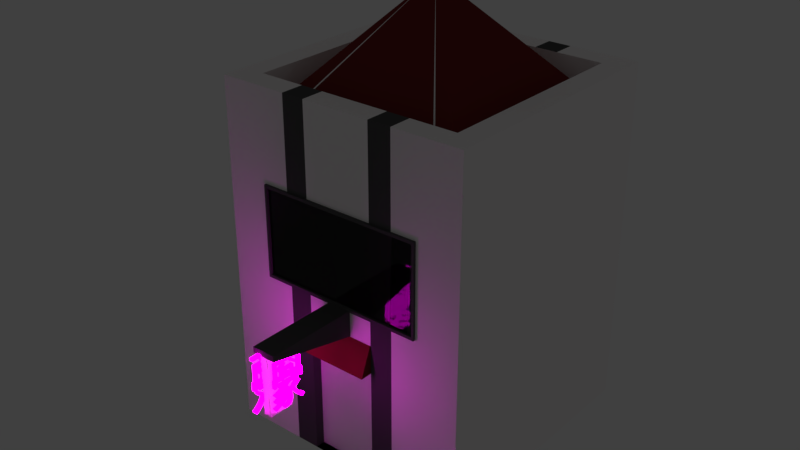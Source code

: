 # Source: house2.blend  (saved by Blender 2.79.0; exported with 4.5.12 LTS)
import bpy
from mathutils import Matrix  # noqa: F401  (used for matrix-valued properties, if any)

bpy.ops.wm.read_factory_settings(use_empty=True)
scene = bpy.context.scene
scene.name = 'Scene'

# ---- collections
col_collection_1 = bpy.data.collections.new('Collection 1'); scene.collection.children.link(col_collection_1)

# ---- materials (node trees are filled in below, after node groups)
mat_material_009 = bpy.data.materials.new('Material.009')
mat_material_009.alpha_threshold = 0.0
mat_material_009.roughness = 0.5
mat_material_005 = bpy.data.materials.new('Material.005')
mat_material_005.alpha_threshold = 0.0
mat_material_005.roughness = 0.5
mat_material_003 = bpy.data.materials.new('Material.003')
mat_material_003.alpha_threshold = 0.0
mat_material_003.roughness = 0.5
mat_material_007 = bpy.data.materials.new('Material.007')
mat_material_007.alpha_threshold = 0.0
mat_material_007.roughness = 0.5
mat_material_010 = bpy.data.materials.new('Material.010')
mat_material_010.alpha_threshold = 0.0
mat_material_010.roughness = 0.5

# ---- material node trees
mat_material_009.use_nodes = True; mat_material_009.node_tree.nodes.clear()
_N = mat_material_009.node_tree.nodes; _L = mat_material_009.node_tree.links
n0 = _N.new('ShaderNodeOutputMaterial'); n0.name = 'Material Output'; n0.location = (300, 300)
n1 = _N.new('ShaderNodeBsdfDiffuse'); n1.name = 'Diffuse BSDF'; n1.location = (10, 300)
n1.inputs[0].default_value = (1.0, 0.9699, 0.9699, 1.0)
_L.new(n1.outputs[0], n0.inputs[0])
n0.is_active_output = True
mat_material_005.use_nodes = True; mat_material_005.node_tree.nodes.clear()
_N = mat_material_005.node_tree.nodes; _L = mat_material_005.node_tree.links
n0 = _N.new('ShaderNodeOutputMaterial'); n0.name = 'Material Output'; n0.location = (300, 300)
n1 = _N.new('ShaderNodeBsdfGlass'); n1.name = 'Glass BSDF'; n1.location = (10, 300)
n1.distribution = 'BECKMANN'
n1.inputs[0].default_value = (0.3931, 0.3931, 0.3931, 1.0)
n1.inputs[2].default_value = 1.45
_L.new(n1.outputs[0], n0.inputs[0])
n0.is_active_output = True
mat_material_003.use_nodes = True; mat_material_003.node_tree.nodes.clear()
_N = mat_material_003.node_tree.nodes; _L = mat_material_003.node_tree.links
n0 = _N.new('ShaderNodeOutputMaterial'); n0.name = 'Material Output'; n0.location = (300, 300)
n1 = _N.new('ShaderNodeBsdfDiffuse'); n1.name = 'Diffuse BSDF'; n1.location = (10, 300)
n1.inputs[0].default_value = (0.08353, 0.08353, 0.08353, 1.0)
_L.new(n1.outputs[0], n0.inputs[0])
n0.is_active_output = True
mat_material_007.use_nodes = True; mat_material_007.node_tree.nodes.clear()
_N = mat_material_007.node_tree.nodes; _L = mat_material_007.node_tree.links
n0 = _N.new('ShaderNodeOutputMaterial'); n0.name = 'Material Output'; n0.location = (300, 300)
n1 = _N.new('ShaderNodeBsdfDiffuse'); n1.name = 'Diffuse BSDF'; n1.location = (10, 300)
n1.inputs[0].default_value = (0.1845, 0.02554, 0.02398, 1.0)
_L.new(n1.outputs[0], n0.inputs[0])
n0.is_active_output = True
mat_material_010.use_nodes = True; mat_material_010.node_tree.nodes.clear()
_N = mat_material_010.node_tree.nodes; _L = mat_material_010.node_tree.links
n0 = _N.new('ShaderNodeOutputMaterial'); n0.name = 'Material Output'; n0.location = (300, 300)
n1 = _N.new('ShaderNodeEmission'); n1.name = 'Emission'; n1.location = (10, 300)
n1.inputs[0].default_value = (1.0, 0.0, 0.9203, 1.0)
n1.inputs[1].default_value = 10.0
_L.new(n1.outputs[0], n0.inputs[0])
n0.is_active_output = True

# ---- world
world_world = bpy.data.worlds.new('World'); scene.world = world_world
world_world.color = (0.05088, 0.05088, 0.05088)
world_world.use_sun_shadow = False
world_world.sun_shadow_jitter_overblur = 0.0
world_world.cycles.sampling_method = 'MANUAL'

# ---- meshes
me_cube_012 = bpy.data.meshes.new('Cube.012')
me_cube_012.from_pydata([(-1.0, -1.0, -1.0), (-1.0, -1.0, 1.0), (-1.0, 1.0, -1.0), (-1.0, 1.0, 1.0), (1.0, -1.0, -1.0), (1.0, -1.0, 1.0), (1.0, 1.0, -1.0), (1.0, 1.0, 1.0), (-1.0, 0.8182, -1.0), (-1.0, 0.6364, -1.0), (-1.0, 0.4545, -1.0), (-1.0, 0.2727, -1.0), (-1.0, 0.09091, -1.0), (-1.0, -0.09091, -1.0), (-1.0, -0.2727, -1.0), (-1.0, -0.4545, -1.0), (-1.0, -0.6364, -1.0), (-1.0, -0.8182, -1.0), (-1.0, -1.0, -0.8182), (-1.0, -1.0, -0.6364), (-1.0, -1.0, -0.4545), (-1.0, -1.0, -0.2727), (-1.0, -1.0, -0.09091), (-1.0, -1.0, 0.09091), (-1.0, -1.0, 0.2727), (-1.0, -1.0, 0.4545), (-1.0, -1.0, 0.6364), (-1.0, -1.0, 0.8182), (-1.0, -0.8182, 1.0), (-1.0, -0.6364, 1.0), (-1.0, -0.4545, 1.0), (-1.0, -0.2727, 1.0), (-1.0, -0.09091, 1.0), (-1.0, 0.09091, 1.0), (-1.0, 0.2727, 1.0), (-1.0, 0.4545, 1.0), (-1.0, 0.6364, 1.0), (-1.0, 0.8182, 1.0), (-1.0, 1.0, 0.8182), (-1.0, 1.0, 0.6364), (-1.0, 1.0, 0.4545), (-1.0, 1.0, 0.2727), (-1.0, 1.0, 0.09091), (-1.0, 1.0, -0.09091), (-1.0, 1.0, -0.2727), (-1.0, 1.0, -0.4545), (-1.0, 1.0, -0.6364), (-1.0, 1.0, -0.8182), (0.8182, 1.0, -1.0), (0.6364, 1.0, -1.0), (0.4545, 1.0, -1.0), (0.2727, 1.0, -1.0), (0.09091, 1.0, -1.0), (-0.09091, 1.0, -1.0), (-0.2727, 1.0, -1.0), (-0.4545, 1.0, -1.0), (-0.6364, 1.0, -1.0), (-0.8182, 1.0, -1.0), (-0.8182, 1.0, 1.0), (-0.6364, 1.0, 1.0), (-0.4545, 1.0, 1.0), (-0.2727, 1.0, 1.0), (-0.09091, 1.0, 1.0), (0.09091, 1.0, 1.0), (0.2727, 1.0, 1.0), (0.4545, 1.0, 1.0), (0.6364, 1.0, 1.0), (0.8182, 1.0, 1.0), (1.0, 1.0, 0.8182), (1.0, 1.0, 0.6364), (1.0, 1.0, 0.4545), (1.0, 1.0, 0.2727), (1.0, 1.0, 0.09091), (1.0, 1.0, -0.09091), (1.0, 1.0, -0.2727), (1.0, 1.0, -0.4545), (1.0, 1.0, -0.6364), (1.0, 1.0, -0.8182), (1.0, -0.8182, -1.0), (1.0, -0.6364, -1.0), (1.0, -0.4545, -1.0), (1.0, -0.2727, -1.0), (1.0, -0.09091, -1.0), (1.0, 0.09091, -1.0), (1.0, 0.2727, -1.0), (1.0, 0.4545, -1.0), (1.0, 0.6364, -1.0), (1.0, 0.8182, -1.0), (1.0, 0.8182, 1.0), (1.0, 0.6364, 1.0), (1.0, 0.4545, 1.0), (1.0, 0.2727, 1.0), (1.0, 0.09091, 1.0), (1.0, -0.09091, 1.0), (1.0, -0.2727, 1.0), (1.0, -0.4545, 1.0), (1.0, -0.6364, 1.0), (1.0, -0.8182, 1.0), (1.0, -1.0, 0.8182), (1.0, -1.0, 0.6364), (1.0, -1.0, 0.4545), (1.0, -1.0, 0.2727), (1.0, -1.0, 0.09091), (1.0, -1.0, -0.09091), (1.0, -1.0, -0.2727), (1.0, -1.0, -0.4545), (1.0, -1.0, -0.6364), (1.0, -1.0, -0.8182), (-0.8182, -1.0, -1.0), (-0.6364, -1.0, -1.0), (-0.4545, -1.0, -1.0), (-0.2727, -0.9239, -1.0), (-0.09091, -0.9239, -1.0), (0.09091, -0.9239, -1.0), (0.2727, -0.9239, -1.0), (0.4545, -1.0, -1.0), (0.6364, -1.0, -1.0), (0.8182, -1.0, -1.0), (0.8182, -1.0, 1.0), (0.6364, -1.0, 1.0), (0.4545, -1.0, 1.0), (0.2727, -1.0, 1.0), (0.09091, -1.0, 1.0), (-0.09091, -1.0, 1.0), (-0.2727, -1.0, 1.0), (-0.4545, -1.0, 1.0), (-0.6364, -1.0, 1.0), (-0.8182, -1.0, 1.0), (0.8182, 0.8182, 1.0), (0.8182, 0.6364, 1.0), (0.8182, 0.4545, 1.0), (0.8182, 0.2727, 1.0), (0.8182, 0.09091, 1.0), (0.8182, -0.09091, 1.0), (0.8182, -0.2727, 1.0), (0.8182, -0.4545, 1.0), (0.8182, -0.6364, 1.0), (0.8182, -0.8182, 1.0), (0.6364, 0.8182, 1.0), (0.6364, -0.8182, 1.0), (0.4545, 0.8182, 1.0), (0.4545, -0.8182, 1.0), (0.2727, 0.8182, 1.0), (0.2727, -0.8182, 1.0), (0.09091, 0.8182, 1.0), (0.09091, -0.8182, 1.0), (-0.09091, 0.8182, 1.0), (-0.09091, -0.8182, 1.0), (-0.2727, 0.8182, 1.0), (-0.2727, -0.8182, 1.0), (-0.4545, 0.8182, 1.0), (-0.4545, -0.8182, 1.0), (-0.6364, 0.8182, 1.0), (-0.6364, -0.8182, 1.0), (-0.8182, 0.8182, 1.0), (-0.8182, 0.6364, 1.0), (-0.8182, 0.4545, 1.0), (-0.8182, 0.2727, 1.0), (-0.8182, 0.09091, 1.0), (-0.8182, -0.09091, 1.0), (-0.8182, -0.2727, 1.0), (-0.8182, -0.4545, 1.0), (-0.8182, -0.6364, 1.0), (-0.8182, -0.8182, 1.0), (-0.8182, 0.8182, -1.0), (-0.8182, 0.6364, -1.0), (-0.8182, 0.4545, -1.0), (-0.8182, 0.2727, -1.0), (-0.8182, 0.09091, -1.0), (-0.8182, -0.09091, -1.0), (-0.8182, -0.2727, -1.0), (-0.8182, -0.4545, -1.0), (-0.8182, -0.6364, -1.0), (-0.8182, -0.8182, -1.0), (-0.6364, 0.8182, -1.0), (-0.6364, 0.6364, -1.0), (-0.6364, 0.4545, -1.0), (-0.6364, 0.2727, -1.0), (-0.6364, 0.09091, -1.0), (-0.6364, -0.09091, -1.0), (-0.6364, -0.2727, -1.0), (-0.6364, -0.4545, -1.0), (-0.6364, -0.6364, -1.0), (-0.6364, -0.8182, -1.0), (-0.4545, 0.8182, -1.0), (-0.4545, 0.6364, -1.0), (-0.4545, 0.4545, -1.0), (-0.4545, 0.2727, -1.0), (-0.4545, 0.09091, -1.0), (-0.4545, -0.09091, -1.0), (-0.4545, -0.2727, -1.0), (-0.4545, -0.4545, -1.0), (-0.4545, -0.6364, -1.0), (-0.4545, -0.8182, -1.0), (-0.2727, 0.8182, -1.0), (-0.2727, 0.6364, -1.0), (-0.2727, 0.4545, -1.0), (-0.2727, 0.2727, -1.0), (-0.2727, 0.09091, -1.0), (-0.2727, -0.09091, -1.0), (-0.2727, -0.2727, -1.0), (-0.2727, -0.4545, -1.0), (-0.2727, -0.6364, -1.0), (-0.2727, -0.8182, -1.0), (-0.09091, 0.8182, -1.0), (-0.09091, 0.6364, -1.0), (-0.09091, 0.4545, -1.0), (-0.09091, 0.2727, -1.0), (-0.09091, 0.09091, -1.0), (-0.09091, -0.09091, -1.0), (-0.09091, -0.2727, -1.0), (-0.09091, -0.4545, -1.0), (-0.09091, -0.6364, -1.0), (-0.09091, -0.8182, -1.0), (0.09091, 0.8182, -1.0), (0.09091, 0.6364, -1.0), (0.09091, 0.4545, -1.0), (0.09091, 0.2727, -1.0), (0.09091, 0.09091, -1.0), (0.09091, -0.09091, -1.0), (0.09091, -0.2727, -1.0), (0.09091, -0.4545, -1.0), (0.09091, -0.6364, -1.0), (0.09091, -0.8182, -1.0), (0.2727, 0.8182, -1.0), (0.2727, 0.6364, -1.0), (0.2727, 0.4545, -1.0), (0.2727, 0.2727, -1.0), (0.2727, 0.09091, -1.0), (0.2727, -0.09091, -1.0), (0.2727, -0.2727, -1.0), (0.2727, -0.4545, -1.0), (0.2727, -0.6364, -1.0), (0.2727, -0.8182, -1.0), (0.4545, 0.8182, -1.0), (0.4545, 0.6364, -1.0), (0.4545, 0.4545, -1.0), (0.4545, 0.2727, -1.0), (0.4545, 0.09091, -1.0), (0.4545, -0.09091, -1.0), (0.4545, -0.2727, -1.0), (0.4545, -0.4545, -1.0), (0.4545, -0.6364, -1.0), (0.4545, -0.8182, -1.0), (0.6364, 0.8182, -1.0), (0.6364, 0.6364, -1.0), (0.6364, 0.4545, -1.0), (0.6364, 0.2727, -1.0), (0.6364, 0.09091, -1.0), (0.6364, -0.09091, -1.0), (0.6364, -0.2727, -1.0), (0.6364, -0.4545, -1.0), (0.6364, -0.6364, -1.0), (0.6364, -0.8182, -1.0), (0.8182, 0.8182, -1.0), (0.8182, 0.6364, -1.0), (0.8182, 0.4545, -1.0), (0.8182, 0.2727, -1.0), (0.8182, 0.09091, -1.0), (0.8182, -0.09091, -1.0), (0.8182, -0.2727, -1.0), (0.8182, -0.4545, -1.0), (0.8182, -0.6364, -1.0), (0.8182, -0.8182, -1.0), (0.8182, -1.0, -0.8182), (0.6364, -1.0, -0.8182), (0.4545, -1.0, -0.8182), (0.194, -0.9239, -0.6839), (0.1696, -0.9239, -0.6839), (-0.09091, -0.9239, -0.8182), (-0.2727, -1.0, -0.8182), (-0.4545, -1.0, -0.8182), (-0.6364, -1.0, -0.8182), (-0.8182, -1.0, -0.8182), (0.8182, -1.0, -0.6364), (0.6364, -1.0, -0.6364), (0.4545, -1.0, -0.6364), (0.194, -0.9239, -0.6595), (0.1696, -0.9239, -0.6595), (-0.09091, -0.9239, -0.6364), (-0.2727, -1.0, -0.6364), (-0.4545, -1.0, -0.6364), (-0.6364, -1.0, -0.6364), (-0.8182, -1.0, -0.6364), (0.8182, -1.0, -0.4545), (0.6364, -1.0, -0.4545), (0.4545, -1.0, -0.4545), (0.2727, -0.9239, -0.4545), (0.09091, -0.9239, -0.4545), (-0.09091, -0.9239, -0.4545), (-0.2727, -1.0, -0.4545), (-0.4545, -1.0, -0.4545), (-0.6364, -1.0, -0.4545), (-0.8182, -1.0, -0.4545), (0.8182, -1.0, -0.2727), (0.6364, -1.0, -0.2727), (0.4545, -1.0, -0.2727), (0.2727, -0.9239, -0.2727), (0.09091, -0.9239, -0.2727), (-0.09091, -0.9239, -0.2727), (-0.2727, -0.9239, -0.2727), (-0.4545, -1.0, -0.2727), (-0.6364, -1.0, -0.2727), (-0.8182, -1.0, -0.2727), (0.8182, -1.0, -0.09091), (0.6364, -1.0, -0.09091), (0.4545, -1.0, -0.09091), (0.2727, -1.0, -0.09091), (0.09091, -1.0, -0.09091), (-0.09091, -1.0, -0.09091), (-0.2727, -1.0, -0.09091), (-0.4545, -1.0, -0.09091), (-0.6364, -1.0, -0.09091), (-0.8182, -1.0, -0.09091), (0.8182, -1.0, 0.09091), (0.6364, -1.0, 0.09091), (0.4545, -1.0, 0.09091), (0.2727, -1.0, 0.09091), (0.09091, -1.0, 0.09091), (-0.09091, -1.0, 0.09091), (-0.2727, -1.0, 0.09091), (-0.4545, -1.0, 0.09091), (-0.6364, -1.0, 0.09091), (-0.8182, -1.0, 0.09091), (0.8182, -1.0, 0.2727), (0.6364, -1.0, 0.2727), (0.4545, -1.0, 0.2727), (0.2727, -1.0, 0.2727), (0.09091, -1.0, 0.2727), (-0.09091, -1.0, 0.2727), (-0.2727, -1.0, 0.2727), (-0.4545, -1.0, 0.2727), (-0.6364, -1.0, 0.2727), (-0.8182, -1.0, 0.2727), (0.8182, -1.0, 0.4545), (0.6364, -1.0, 0.4545), (0.4545, -1.0, 0.4545), (0.2727, -1.0, 0.4545), (0.09091, -1.0, 0.4545), (-0.09091, -1.0, 0.4545), (-0.2727, -1.0, 0.4545), (-0.4545, -1.0, 0.4545), (-0.6364, -1.0, 0.4545), (-0.8182, -1.0, 0.4545), (0.8182, -1.0, 0.6364), (0.6364, -1.0, 0.6364), (0.4545, -1.0, 0.6364), (0.2727, -1.0, 0.6364), (0.09091, -1.0, 0.6364), (-0.09091, -1.0, 0.6364), (-0.2727, -1.0, 0.6364), (-0.4545, -1.0, 0.6364), (-0.6364, -1.0, 0.6364), (-0.8182, -1.0, 0.6364), (0.8182, -1.0, 0.8182), (0.6364, -1.0, 0.8182), (0.4545, -1.0, 0.8182), (0.2727, -1.0, 0.8182), (0.09091, -1.0, 0.8182), (-0.09091, -1.0, 0.8182), (-0.2727, -1.0, 0.8182), (-0.4545, -1.0, 0.8182), (-0.6364, -1.0, 0.8182), (-0.8182, -1.0, 0.8182), (1.0, 0.8182, -0.8182), (1.0, 0.6364, -0.8182), (1.0, 0.4545, -0.8182), (1.0, 0.2727, -0.8182), (1.0, 0.09091, -0.8182), (1.0, -0.09091, -0.8182), (1.0, -0.2727, -0.8182), (1.0, -0.4545, -0.8182), (1.0, -0.6364, -0.8182), (1.0, -0.8182, -0.8182), (1.0, 0.8182, -0.6364), (1.0, 0.6364, -0.6364), (1.0, 0.4545, -0.6364), (1.0, 0.2727, -0.6364), (1.0, 0.09091, -0.6364), (1.0, -0.09091, -0.6364), (1.0, -0.2727, -0.6364), (1.0, -0.4545, -0.6364), (1.0, -0.6364, -0.6364), (1.0, -0.8182, -0.6364), (1.0, 0.8182, -0.4545), (1.0, 0.6364, -0.4545), (1.0, 0.4545, -0.4545), (1.0, 0.2727, -0.4545), (1.0, 0.09091, -0.4545), (1.0, -0.09091, -0.4545), (1.0, -0.2727, -0.4545), (1.0, -0.4545, -0.4545), (1.0, -0.6364, -0.4545), (1.0, -0.8182, -0.4545), (1.0, 0.8182, -0.2727), (1.0, 0.6364, -0.2727), (1.0, 0.4545, -0.2727), (1.0, 0.2727, -0.2727), (1.0, 0.09091, -0.2727), (1.0, -0.09091, -0.2727), (1.0, -0.2727, -0.2727), (1.0, -0.4545, -0.2727), (1.0, -0.6364, -0.2727), (1.0, -0.8182, -0.2727), (1.0, 0.8182, -0.09091), (1.0, 0.6364, -0.09091), (1.0, 0.4545, -0.09091), (1.0, 0.2727, -0.09091), (1.0, 0.09091, -0.09091), (1.0, -0.09091, -0.09091), (1.0, -0.2727, -0.09091), (1.0, -0.4545, -0.09091), (1.0, -0.6364, -0.09091), (1.0, -0.8182, -0.09091), (1.0, 0.8182, 0.09091), (1.0, 0.6364, 0.09091), (1.0, 0.4545, 0.09091), (1.0, 0.2727, 0.09091), (1.0, 0.09091, 0.09091), (1.0, -0.09091, 0.09091), (1.0, -0.2727, 0.09091), (1.0, -0.4545, 0.09091), (1.0, -0.6364, 0.09091), (1.0, -0.8182, 0.09091), (1.0, 0.8182, 0.2727), (1.0, 0.6364, 0.2727), (1.0, 0.4545, 0.2727), (1.0, 0.2727, 0.2727), (1.0, 0.09091, 0.2727), (1.0, -0.09091, 0.2727), (1.0, -0.2727, 0.2727), (1.0, -0.4545, 0.2727), (1.0, -0.6364, 0.2727), (1.0, -0.8182, 0.2727), (1.0, 0.8182, 0.4545), (1.0, 0.6364, 0.4545), (1.0, 0.4545, 0.4545), (1.0, 0.2727, 0.4545), (1.0, 0.09091, 0.4545), (1.0, -0.09091, 0.4545), (1.0, -0.2727, 0.4545), (1.0, -0.4545, 0.4545), (1.0, -0.6364, 0.4545), (1.0, -0.8182, 0.4545), (1.0, 0.8182, 0.6364), (1.0, 0.6364, 0.6364), (1.0, 0.4545, 0.6364), (1.0, 0.2727, 0.6364), (1.0, 0.09091, 0.6364), (1.0, -0.09091, 0.6364), (1.0, -0.2727, 0.6364), (1.0, -0.4545, 0.6364), (1.0, -0.6364, 0.6364), (1.0, -0.8182, 0.6364), (1.0, 0.8182, 0.8182), (1.0, 0.6364, 0.8182), (1.0, 0.4545, 0.8182), (1.0, 0.2727, 0.8182), (1.0, 0.09091, 0.8182), (1.0, -0.09091, 0.8182), (1.0, -0.2727, 0.8182), (1.0, -0.4545, 0.8182), (1.0, -0.6364, 0.8182), (1.0, -0.8182, 0.8182), (-0.8182, 1.0, -0.8182), (-0.6364, 1.0, -0.8182), (-0.4545, 1.0, -0.8182), (-0.2727, 1.0, -0.8182), (-0.09091, 1.0, -0.8182), (0.09091, 1.0, -0.8182), (0.2727, 1.0, -0.8182), (0.4545, 1.0, -0.8182), (0.6364, 1.0, -0.8182), (0.8182, 1.0, -0.8182), (-0.8182, 1.0, -0.6364), (-0.6364, 1.0, -0.6364), (-0.4545, 1.0, -0.6364), (-0.2727, 1.0, -0.6364), (-0.09091, 1.0, -0.6364), (0.09091, 1.0, -0.6364), (0.2727, 1.0, -0.6364), (0.4545, 1.0, -0.6364), (0.6364, 1.0, -0.6364), (0.8182, 1.0, -0.6364), (-0.8182, 1.0, -0.4545), (-0.6364, 1.0, -0.4545), (-0.4545, 1.0, -0.4545), (-0.2727, 1.0, -0.4545), (-0.09091, 1.0, -0.4545), (0.09091, 1.0, -0.4545), (0.2727, 1.0, -0.4545), (0.4545, 1.0, -0.4545), (0.6364, 1.0, -0.4545), (0.8182, 1.0, -0.4545), (-0.8182, 1.0, -0.2727), (-0.6364, 1.0, -0.2727), (-0.4545, 1.0, -0.2727), (-0.2727, 1.0, -0.2727), (-0.09091, 1.0, -0.2727), (0.09091, 1.0, -0.2727), (0.2727, 1.0, -0.2727), (0.4545, 1.0, -0.2727), (0.6364, 1.0, -0.2727), (0.8182, 1.0, -0.2727), (-0.8182, 1.0, -0.09091), (-0.6364, 1.0, -0.09091), (-0.4545, 1.0, -0.09091), (-0.2727, 1.0, -0.09091), (-0.09091, 1.0, -0.09091), (0.09091, 1.0, -0.09091), (0.2727, 1.0, -0.09091), (0.4545, 1.0, -0.09091), (0.6364, 1.0, -0.09091), (0.8182, 1.0, -0.09091), (-0.8182, 1.0, 0.09091), (-0.6364, 1.0, 0.09091), (-0.4545, 1.0, 0.09091), (-0.2727, 1.0, 0.09091), (-0.09091, 1.0, 0.09091), (0.09091, 1.0, 0.09091), (0.2727, 1.0, 0.09091), (0.4545, 1.0, 0.09091), (0.6364, 1.0, 0.09091), (0.8182, 1.0, 0.09091), (-0.8182, 1.0, 0.2727), (-0.6364, 1.0, 0.2727), (-0.4545, 1.0, 0.2727), (-0.2727, 1.0, 0.2727), (-0.09091, 1.0, 0.2727), (0.09091, 1.0, 0.2727), (0.2727, 1.0, 0.2727), (0.4545, 1.0, 0.2727), (0.6364, 1.0, 0.2727), (0.8182, 1.0, 0.2727), (-0.8182, 1.0, 0.4545), (-0.6364, 1.0, 0.4545), (-0.4545, 1.0, 0.4545), (-0.2727, 1.0, 0.4545), (-0.09091, 1.0, 0.4545), (0.09091, 1.0, 0.4545), (0.2727, 1.0, 0.4545), (0.4545, 1.0, 0.4545), (0.6364, 1.0, 0.4545), (0.8182, 1.0, 0.4545), (-0.8182, 1.0, 0.6364), (-0.6364, 1.0, 0.6364), (-0.4545, 1.0, 0.6364), (-0.2727, 1.0, 0.6364), (-0.09091, 1.0, 0.6364), (0.09091, 1.0, 0.6364), (0.2727, 1.0, 0.6364), (0.4545, 1.0, 0.6364), (0.6364, 1.0, 0.6364), (0.8182, 1.0, 0.6364), (-0.8182, 1.0, 0.8182), (-0.6364, 1.0, 0.8182), (-0.4545, 1.0, 0.8182), (-0.2727, 1.0, 0.8182), (-0.09091, 1.0, 0.8182), (0.09091, 1.0, 0.8182), (0.2727, 1.0, 0.8182), (0.4545, 1.0, 0.8182), (0.6364, 1.0, 0.8182), (0.8182, 1.0, 0.8182), (-1.0, -0.8182, -0.8182), (-1.0, -0.6364, -0.8182), (-1.0, -0.4545, -0.8182), (-1.0, -0.2727, -0.8182), (-1.0, -0.09091, -0.8182), (-1.0, 0.09091, -0.8182), (-1.0, 0.2727, -0.8182), (-1.0, 0.4545, -0.8182), (-1.0, 0.6364, -0.8182), (-1.0, 0.8182, -0.8182), (-1.0, -0.8182, -0.6364), (-1.0, -0.6364, -0.6364), (-1.0, -0.4545, -0.6364), (-1.0, -0.2727, -0.6364), (-1.0, -0.09091, -0.6364), (-1.0, 0.09091, -0.6364), (-1.0, 0.2727, -0.6364), (-1.0, 0.4545, -0.6364), (-1.0, 0.6364, -0.6364), (-1.0, 0.8182, -0.6364), (-1.0, -0.8182, -0.4545), (-1.0, -0.6364, -0.4545), (-1.0, -0.4545, -0.4545), (-1.0, -0.2727, -0.4545), (-1.0, -0.09091, -0.4545), (-1.0, 0.09091, -0.4545), (-1.0, 0.2727, -0.4545), (-1.0, 0.4545, -0.4545), (-1.0, 0.6364, -0.4545), (-1.0, 0.8182, -0.4545), (-1.0, -0.8182, -0.2727), (-1.0, -0.6364, -0.2727), (-1.0, -0.4545, -0.2727), (-1.0, -0.2727, -0.2727), (-1.0, -0.09091, -0.2727), (-1.0, 0.09091, -0.2727), (-1.0, 0.2727, -0.2727), (-1.0, 0.4545, -0.2727), (-1.0, 0.6364, -0.2727), (-1.0, 0.8182, -0.2727), (-1.0, -0.8182, -0.09091), (-1.0, -0.6364, -0.09091), (-1.0, -0.4545, -0.09091), (-1.0, -0.2727, -0.09091), (-1.0, -0.09091, -0.09091), (-1.0, 0.09091, -0.09091), (-1.0, 0.2727, -0.09091), (-1.0, 0.4545, -0.09091), (-1.0, 0.6364, -0.09091), (-1.0, 0.8182, -0.09091), (-1.0, -0.8182, 0.09091), (-1.0, -0.6364, 0.09091), (-1.0, -0.4545, 0.09091), (-1.0, -0.2727, 0.09091), (-1.0, -0.09091, 0.09091), (-1.0, 0.09091, 0.09091), (-1.0, 0.2727, 0.09091), (-1.0, 0.4545, 0.09091), (-1.0, 0.6364, 0.09091), (-1.0, 0.8182, 0.09091), (-1.0, -0.8182, 0.2727), (-1.0, -0.6364, 0.2727), (-1.0, -0.4545, 0.2727), (-1.0, -0.2727, 0.2727), (-1.0, -0.09091, 0.2727), (-1.0, 0.09091, 0.2727), (-1.0, 0.2727, 0.2727), (-1.0, 0.4545, 0.2727), (-1.0, 0.6364, 0.2727), (-1.0, 0.8182, 0.2727), (-1.0, -0.8182, 0.4545), (-1.0, -0.6364, 0.4545), (-1.0, -0.4545, 0.4545), (-1.0, -0.2727, 0.4545), (-1.0, -0.09091, 0.4545), (-1.0, 0.09091, 0.4545), (-1.0, 0.2727, 0.4545), (-1.0, 0.4545, 0.4545), (-1.0, 0.6364, 0.4545), (-1.0, 0.8182, 0.4545), (-1.0, -0.8182, 0.6364), (-1.0, -0.6364, 0.6364), (-1.0, -0.4545, 0.6364), (-1.0, -0.2727, 0.6364), (-1.0, -0.09091, 0.6364), (-1.0, 0.09091, 0.6364), (-1.0, 0.2727, 0.6364), (-1.0, 0.4545, 0.6364), (-1.0, 0.6364, 0.6364), (-1.0, 0.8182, 0.6364), (-1.0, -0.8182, 0.8182), (-1.0, -0.6364, 0.8182), (-1.0, -0.4545, 0.8182), (-1.0, -0.2727, 0.8182), (-1.0, -0.09091, 0.8182), (-1.0, 0.09091, 0.8182), (-1.0, 0.2727, 0.8182), (-1.0, 0.4545, 0.8182), (-1.0, 0.6364, 0.8182), (-1.0, 0.8182, 0.8182), (-0.2727, -1.0, -1.0), (-0.09091, -1.0, -1.0), (0.09091, -1.0, -1.0), (0.2727, -1.0, -1.0), (0.2727, -1.0, -0.2727), (0.09091, -1.0, -0.2727), (-0.09091, -1.0, -0.2727), (-0.2727, -1.0, -0.2727), (0.2727, -1.0, -0.8182), (-0.2727, -0.9239, -0.8182), (0.2727, -1.0, -0.6364), (-0.2727, -0.9239, -0.6364), (0.2727, -1.0, -0.4545), (-0.2727, -0.9239, -0.4545), (0.2727, -1.095, -0.2727), (0.09091, -1.095, -0.2727), (-0.09091, -1.095, -0.2727), (-0.2727, -1.095, -0.2727), (0.2727, -1.005, -0.09091), (0.09091, -1.005, -0.09091), (-0.09091, -1.005, -0.09091), (-0.2727, -1.005, -0.09091), (-1.0, -1.0, 0.6545), (-1.0, 1.0, 0.6545), (1.0, 1.0, 0.6545), (1.0, -1.0, 0.6545), (0.8182, -1.0, 0.6545), (0.6364, -1.0, 0.6545), (0.4545, -1.0, 0.6545), (0.2727, -1.0, 0.6545), (0.09091, -1.0, 0.6545), (-0.09091, -1.0, 0.6545), (-0.2727, -1.0, 0.6545), (-0.4545, -1.0, 0.6545), (-0.6364, -1.0, 0.6545), (-0.8182, -1.0, 0.6545), (1.0, 0.8182, 0.6545), (1.0, 0.6364, 0.6545), (1.0, 0.4545, 0.6545), (1.0, 0.2727, 0.6545), (1.0, 0.09091, 0.6545), (1.0, -0.09091, 0.6545), (1.0, -0.2727, 0.6545), (1.0, -0.4545, 0.6545), (1.0, -0.6364, 0.6545), (1.0, -0.8182, 0.6545), (-0.8182, 1.0, 0.6545), (-0.6364, 1.0, 0.6545), (-0.4545, 1.0, 0.6545), (-0.2727, 1.0, 0.6545), (-0.09091, 1.0, 0.6545), (0.09091, 1.0, 0.6545), (0.2727, 1.0, 0.6545), (0.4545, 1.0, 0.6545), (0.6364, 1.0, 0.6545), (0.8182, 1.0, 0.6545), (-1.0, -0.8182, 0.6545), (-1.0, -0.6364, 0.6545), (-1.0, -0.4545, 0.6545), (-1.0, -0.2727, 0.6545), (-1.0, -0.09091, 0.6545), (-1.0, 0.09091, 0.6545), (-1.0, 0.2727, 0.6545), (-1.0, 0.4545, 0.6545), (-1.0, 0.6364, 0.6545), (-1.0, 0.8182, 0.6545), (-0.6545, 1.0, -1.0), (-0.6545, 1.0, 1.0), (-0.6545, -1.0, -1.0), (-0.6545, -1.0, 1.0), (-0.6545, 0.8182, 1.0), (-0.6545, -0.8182, 1.0), (-0.6545, 0.8182, -1.0), (-0.6545, 0.6364, -1.0), (-0.6545, 0.4545, -1.0), (-0.6545, 0.2727, -1.0), (-0.6545, 0.09091, -1.0), (-0.6545, -0.09091, -1.0), (-0.6545, -0.2727, -1.0), (-0.6545, -0.4545, -1.0), (-0.6545, -0.6364, -1.0), (-0.6545, -0.8182, -1.0), (-0.6545, -1.0, -0.8182), (-0.6545, -1.0, -0.6364), (-0.6545, -1.0, -0.4545), (-0.6545, -1.0, -0.2727), (-0.6545, -1.0, -0.09091), (-0.6545, -1.0, 0.09091), (-0.6545, -1.0, 0.2727), (-0.6545, -1.0, 0.4545), (-0.6545, -1.0, 0.6364), (-0.6545, -1.0, 0.8182), (-0.6545, 1.0, -0.8182), (-0.6545, 1.0, -0.6364), (-0.6545, 1.0, -0.4545), (-0.6545, 1.0, -0.2727), (-0.6545, 1.0, -0.09091), (-0.6545, 1.0, 0.09091), (-0.6545, 1.0, 0.2727), (-0.6545, 1.0, 0.4545), (-0.6545, 1.0, 0.6364), (-0.6545, 1.0, 0.8182), (-0.6545, 1.0, 0.6545), (-0.6545, -1.0, 0.6545), (0.6545, 1.0, -1.0), (0.6545, 1.0, 1.0), (0.6545, -1.0, -1.0), (0.6545, -1.0, 1.0), (0.6545, 0.8182, 1.0), (0.6545, -0.8182, 1.0), (0.6545, 0.8182, -1.0), (0.6545, 0.6364, -1.0), (0.6545, 0.4545, -1.0), (0.6545, 0.2727, -1.0), (0.6545, 0.09091, -1.0), (0.6545, -0.09091, -1.0), (0.6545, -0.2727, -1.0), (0.6545, -0.4545, -1.0), (0.6545, -0.6364, -1.0), (0.6545, -0.8182, -1.0), (0.6545, -1.0, -0.8182), (0.6545, -1.0, -0.6364), (0.6545, -1.0, -0.4545), (0.6545, -1.0, -0.2727), (0.6545, -1.0, -0.09091), (0.6545, -1.0, 0.09091), (0.6545, -1.0, 0.2727), (0.6545, -1.0, 0.4545), (0.6545, -1.0, 0.6364), (0.6545, -1.0, 0.8182), (0.6545, 1.0, -0.8182), (0.6545, 1.0, -0.6364), (0.6545, 1.0, -0.4545), (0.6545, 1.0, -0.2727), (0.6545, 1.0, -0.09091), (0.6545, 1.0, 0.09091), (0.6545, 1.0, 0.2727), (0.6545, 1.0, 0.4545), (0.6545, 1.0, 0.6364), (0.6545, 1.0, 0.8182), (0.6545, 1.0, 0.6545), (0.6545, -1.0, 0.6545), (-1.0, -1.0, 0.07273), (-1.0, 1.0, 0.07273), (1.0, 1.0, 0.07273), (1.0, -1.0, 0.07273), (0.8182, -1.0, 0.07273), (0.6364, -1.0, 0.07273), (0.4545, -1.0, 0.07273), (0.2727, -1.0, 0.07273), (0.09091, -1.0, 0.07273), (-0.09091, -1.0, 0.07273), (-0.2727, -1.0, 0.07273), (-0.4545, -1.0, 0.07273), (-0.6364, -1.0, 0.07273), (-0.8182, -1.0, 0.07273), (1.0, 0.8182, 0.07273), (1.0, 0.6364, 0.07273), (1.0, 0.4545, 0.07273), (1.0, 0.2727, 0.07273), (1.0, 0.09091, 0.07273), (1.0, -0.09091, 0.07273), (1.0, -0.2727, 0.07273), (1.0, -0.4545, 0.07273), (1.0, -0.6364, 0.07273), (1.0, -0.8182, 0.07273), (-0.8182, 1.0, 0.07273), (-0.6364, 1.0, 0.07273), (-0.4545, 1.0, 0.07273), (-0.2727, 1.0, 0.07273), (-0.09091, 1.0, 0.07273), (0.09091, 1.0, 0.07273), (0.2727, 1.0, 0.07273), (0.4545, 1.0, 0.07273), (0.6364, 1.0, 0.07273), (0.8182, 1.0, 0.07273), (-1.0, -0.8182, 0.07273), (-1.0, -0.6364, 0.07273), (-1.0, -0.4545, 0.07273), (-1.0, -0.2727, 0.07273), (-1.0, -0.09091, 0.07273), (-1.0, 0.09091, 0.07273), (-1.0, 0.2727, 0.07273), (-1.0, 0.4545, 0.07273), (-1.0, 0.6364, 0.07273), (-1.0, 0.8182, 0.07273), (-0.6545, 1.0, 0.07273), (-0.6545, -1.0, 0.07273), (0.6545, 1.0, 0.07273), (0.6545, -1.0, 0.07273), (0.6545, -1.019, 0.09091), (0.6364, -1.019, 0.09091), (0.4545, -1.019, 0.09091), (0.2727, -1.019, 0.09091), (0.09091, -1.019, 0.09091), (-0.09091, -1.019, 0.09091), (-0.2727, -1.019, 0.09091), (-0.4545, -1.019, 0.09091), (-0.6364, -1.019, 0.09091), (0.6545, -1.019, 0.2727), (0.6364, -1.019, 0.2727), (0.6545, -1.019, 0.4545), (0.6364, -1.019, 0.4545), (0.6545, -1.019, 0.6364), (0.6364, -1.019, 0.6364), (0.4545, -1.019, 0.6364), (0.2727, -1.019, 0.6364), (0.09091, -1.019, 0.6364), (-0.09091, -1.019, 0.6364), (-0.2727, -1.019, 0.6364), (-0.4545, -1.019, 0.6364), (-0.6364, -1.019, 0.6364), (-0.6364, -1.019, 0.2727), (-0.6364, -1.019, 0.4545), (0.6364, -1.019, 0.6545), (0.4545, -1.019, 0.6545), (0.2727, -1.019, 0.6545), (0.09091, -1.019, 0.6545), (-0.09091, -1.019, 0.6545), (-0.2727, -1.019, 0.6545), (-0.4545, -1.019, 0.6545), (-0.6364, -1.019, 0.6545), (0.6545, -1.019, 0.6545), (-0.6545, -1.019, 0.09091), (-0.6545, -1.019, 0.2727), (-0.6545, -1.019, 0.4545), (-0.6545, -1.019, 0.6364), (-0.6545, -1.019, 0.6545), (0.6364, -1.019, 0.07273), (0.4545, -1.019, 0.07273), (0.2727, -1.019, 0.07273), (0.09091, -1.019, 0.07273), (-0.09091, -1.019, 0.07273), (-0.2727, -1.019, 0.07273), (-0.4545, -1.019, 0.07273), (-0.6364, -1.019, 0.07273), (-0.6545, -1.019, 0.07273), (0.6545, -1.019, 0.07273), (-1.0, 0.8182, 1.223), (-1.0, 1.0, 1.223), (0.8182, 1.0, 1.223), (1.0, 1.0, 1.223), (1.0, -0.8182, 1.223), (1.0, -1.0, 1.223), (-0.8182, -1.0, 1.223), (-1.0, -1.0, 1.223), (-1.0, -0.8182, 1.223), (-1.0, -0.6364, 1.223), (-1.0, -0.4545, 1.223), (-1.0, -0.2727, 1.223), (-1.0, -0.09091, 1.223), (-1.0, 0.09091, 1.223), (-1.0, 0.2727, 1.223), (-1.0, 0.4545, 1.223), (-1.0, 0.6364, 1.223), (-0.8182, 1.0, 1.223), (-0.6545, 1.0, 1.223), (-0.6364, 1.0, 1.223), (-0.4545, 1.0, 1.223), (-0.2727, 1.0, 1.223), (-0.09091, 1.0, 1.223), (0.09091, 1.0, 1.223), (0.2727, 1.0, 1.223), (0.4545, 1.0, 1.223), (0.6364, 1.0, 1.223), (0.6545, 1.0, 1.223), (1.0, 0.8182, 1.223), (1.0, 0.6364, 1.223), (1.0, 0.4545, 1.223), (1.0, 0.2727, 1.223), (1.0, 0.09091, 1.223), (1.0, -0.09091, 1.223), (1.0, -0.2727, 1.223), (1.0, -0.4545, 1.223), (1.0, -0.6364, 1.223), (0.8182, -1.0, 1.223), (0.6545, -1.0, 1.223), (0.6364, -1.0, 1.223), (0.4545, -1.0, 1.223), (0.2727, -1.0, 1.223), (0.09091, -1.0, 1.223), (-0.09091, -1.0, 1.223), (-0.2727, -1.0, 1.223), (-0.4545, -1.0, 1.223), (-0.6364, -1.0, 1.223), (-0.6545, -1.0, 1.223), (0.8182, -0.8182, 1.223), (0.8182, 0.8182, 1.223), (0.8182, 0.6364, 1.223), (0.8182, 0.4545, 1.223), (0.8182, 0.2727, 1.223), (0.8182, 0.09091, 1.223), (0.8182, -0.09091, 1.223), (0.8182, -0.2727, 1.223), (0.8182, -0.4545, 1.223), (0.8182, -0.6364, 1.223), (0.6364, -0.8182, 1.223), (0.6364, 0.8182, 1.223), (0.4545, -0.8182, 1.223), (0.4545, 0.8182, 1.223), (0.2727, -0.8182, 1.223), (0.2727, 0.8182, 1.223), (0.09091, -0.8182, 1.223), (0.09091, 0.8182, 1.223), (-0.09091, -0.8182, 1.223), (-0.09091, 0.8182, 1.223), (-0.2727, -0.8182, 1.223), (-0.2727, 0.8182, 1.223), (-0.4545, -0.8182, 1.223), (-0.4545, 0.8182, 1.223), (-0.6364, -0.8182, 1.223), (-0.6364, 0.8182, 1.223), (-0.8182, -0.8182, 1.223), (-0.8182, 0.8182, 1.223), (-0.8182, 0.6364, 1.223), (-0.8182, 0.4545, 1.223), (-0.8182, 0.2727, 1.223), (-0.8182, 0.09091, 1.223), (-0.8182, -0.09091, 1.223), (-0.8182, -0.2727, 1.223), (-0.8182, -0.4545, 1.223), (-0.8182, -0.6364, 1.223), (0.6545, 0.8182, 1.223), (0.6545, -0.8182, 1.223), (-0.6545, 0.8182, 1.223), (-0.6545, -0.8182, 1.223), (0.0, 0.0, 1.74), (0.0, 0.0, 1.74), (0.0, 0.0, 1.74), (0.0, 0.0, 1.74), (0.0, 0.0, 1.74), (0.0, 0.0, 1.74), (0.0, 0.0, 1.74), (0.0, 0.0, 1.74), (0.0, 0.0, 1.74), (0.0, 0.0, 1.74), (0.0, 0.0, 1.74), (0.0, 0.0, 1.74), (0.0, 0.0, 1.74), (0.0, 0.0, 1.74), (0.0, 0.0, 1.74), (0.0, 0.0, 1.74), (0.0, 0.0, 1.74), (0.0, 0.0, 1.74), (0.0, 0.0, 1.74), (0.0, 0.0, 1.74), (0.0, 0.0, 1.74), (0.0, 0.0, 1.74), (0.0, 0.0, 1.74), (0.0, 0.0, 1.74), (0.0, 0.0, 1.74), (0.0, 0.0, 1.74), (0.0, 0.0, 1.74), (0.0, 0.0, 1.74), (0.0, 0.0, 1.74), (0.0, 0.0, 1.74), (0.0, 0.0, 1.74), (0.0, 0.0, 1.74), (0.0, 0.0, 1.74), (0.0, 0.0, 1.74), (0.0, 0.0, 1.74), (0.0, 0.0, 1.74), (0.0, 0.0, 1.74), (0.0, 0.0, 1.74), (0.0, 0.0, 1.74), (0.0, 0.0, 1.74), (7.451e-09, 0.0, 1.74), (7.451e-09, 0.0, 1.74), (7.451e-09, 0.0, 1.74), (7.451e-09, 0.0, 1.74), (7.451e-09, 0.0, 1.74), (7.451e-09, 0.0, 1.74), (7.451e-09, 0.0, 1.74), (7.451e-09, 0.0, 1.74), (7.451e-09, 0.0, 1.74), (7.451e-09, 0.0, 1.74), (7.451e-09, 0.0, 1.74), (7.451e-09, 0.0, 1.74), (7.451e-09, 0.0, 1.74), (7.451e-09, 0.0, 1.74), (7.451e-09, 0.0, 1.74), (7.451e-09, 0.0, 1.74), (7.451e-09, 0.0, 1.74), (7.451e-09, 0.0, 1.74), (7.451e-09, 0.0, 1.74), (7.451e-09, 0.0, 1.74), (0.0, 0.0, 1.74), (0.0, 0.0, 1.74), (0.0, 0.0, 1.74), (0.0, 0.0, 1.74), (0.0, 0.0, 1.74), (0.0, 0.0, 1.74), (0.0, 0.0, 1.74), (0.0, 0.0, 1.74), (0.0, 0.0, 1.74), (0.0, 0.0, 1.74), (0.0, 0.0, 1.74), (0.0, 0.0, 1.74), (0.0, 0.0, 1.74), (0.0, 0.0, 1.74), (0.0, 0.0, 1.74), (0.0, 0.0, 1.74), (0.0, 0.0, 1.74), (0.0, 0.0, 1.74), (0.0, 0.0, 1.74), (0.0, 0.0, 1.74), (0.0, 0.0, 1.74), (0.0, 0.0, 1.74), (0.0, 0.0, 1.74), (0.0, 0.0, 1.74), (0.0, 0.0, 1.74), (0.0, 0.0, 1.74), (0.0, 0.0, 1.74), (0.0, 0.0, 1.74), (0.0, 0.0, 1.74), (0.0, 0.0, 1.74), (0.0, 0.0, 1.74), (0.0, 0.0, 1.74), (0.0, 0.0, 1.74), (0.0, 0.0, 1.74), (0.0, 0.0, 1.74), (0.0, 0.0, 1.74), (0.0, 0.0, 1.74), (0.0, 0.0, 1.74), (0.0, 0.0, 1.74), (0.0, 0.0, 1.74), (0.0, 0.0, 1.74), (0.0, 0.0, 1.74), (0.0, 0.0, 1.74), (0.0, 0.0, 1.74), (0.0, 0.0, 1.74), (0.0, 0.0, 1.74), (0.0, 0.0, 1.74), (0.0, 0.0, 1.74), (0.0, 0.0, 1.74), (0.0, 0.0, 1.74), (0.0, 0.0, 1.74), (0.0, 0.0, 1.74), (0.0, 0.0, 1.74), (0.0, 0.0, 1.74), (0.0, 0.0, 1.74), (0.0, 0.0, 1.74), (0.0, 0.0, 1.74), (0.0, 0.0, 1.74), (0.0, 0.0, 1.74), (0.0, 0.0, 1.74), (0.2727, -0.9239, -0.8182), (0.09091, -0.9239, -0.8182), (0.2727, -0.9239, -0.6364), (0.09091, -0.9239, -0.6364), (0.09091, -1.714, 0.03617), (-0.09091, -1.714, 0.03617), (0.09091, -1.714, 0.07273), (-0.09091, -1.714, 0.07273), (0.0303, 1.0, -1.0), (-0.0303, 1.0, -1.0), (-0.0303, 1.0, 1.0), (0.0303, 1.0, 1.0), (-0.0303, -1.0, -1.0), (0.0303, -1.0, -1.0), (0.0303, -1.0, 1.0), (-0.0303, -1.0, 1.0), (-0.0303, 0.8182, 1.0), (0.0303, 0.8182, 1.0), (-0.0303, -0.8182, 1.0), (0.0303, -0.8182, 1.0), (0.0303, 0.8182, -1.0), (-0.0303, 0.8182, -1.0), (0.0303, 0.6364, -1.0), (-0.0303, 0.6364, -1.0), (0.0303, 0.4545, -1.0), (-0.0303, 0.4545, -1.0), (0.0303, 0.2727, -1.0), (-0.0303, 0.2727, -1.0), (0.0303, 0.09091, -1.0), (-0.0303, 0.09091, -1.0), (0.0303, -0.09091, -1.0), (-0.0303, -0.09091, -1.0), (0.0303, -0.2727, -1.0), (-0.0303, -0.2727, -1.0), (0.0303, -0.4545, -1.0), (-0.0303, -0.4545, -1.0), (0.0303, -0.6364, -1.0), (-0.0303, -0.6364, -1.0), (0.0303, -0.8182, -1.0), (-0.0303, -0.8182, -1.0), (0.0303, -0.9239, -0.8182), (-0.0303, -0.9239, -0.8182), (0.0303, -0.9239, -0.6364), (-0.0303, -0.9239, -0.6364), (0.0303, -0.9239, -0.4545), (-0.0303, -0.9239, -0.4545), (0.0303, -1.0, -0.2727), (-0.0303, -1.0, -0.2727), (0.0303, -1.0, -0.09091), (-0.0303, -1.0, -0.09091), (0.0303, -1.0, 0.09091), (-0.0303, -1.0, 0.09091), (0.0303, -1.0, 0.2727), (-0.0303, -1.0, 0.2727), (0.0303, -1.0, 0.4545), (-0.0303, -1.0, 0.4545), (0.0303, -1.0, 0.6364), (-0.0303, -1.0, 0.6364), (0.0303, -1.0, 0.8182), (-0.0303, -1.0, 0.8182), (-0.0303, 1.0, -0.8182), (0.0303, 1.0, -0.8182), (-0.0303, 1.0, -0.6364), (0.0303, 1.0, -0.6364), (-0.0303, 1.0, -0.4545), (0.0303, 1.0, -0.4545), (-0.0303, 1.0, -0.2727), (0.0303, 1.0, -0.2727), (-0.0303, 1.0, -0.09091), (0.0303, 1.0, -0.09091), (-0.0303, 1.0, 0.09091), (0.0303, 1.0, 0.09091), (-0.0303, 1.0, 0.2727), (0.0303, 1.0, 0.2727), (-0.0303, 1.0, 0.4545), (0.0303, 1.0, 0.4545), (-0.0303, 1.0, 0.6364), (0.0303, 1.0, 0.6364), (-0.0303, 1.0, 0.8182), (0.0303, 1.0, 0.8182), (-0.0303, -0.9239, -1.0), (0.0303, -0.9239, -1.0), (0.0303, -0.9239, -0.2727), (-0.0303, -0.9239, -0.2727), (0.0303, -1.095, -0.2727), (-0.0303, -1.095, -0.2727), (0.0303, -1.005, -0.09091), (-0.0303, -1.005, -0.09091), (-0.0303, 1.0, 0.6545), (0.0303, 1.0, 0.6545), (0.0303, -1.0, 0.6545), (-0.0303, -1.0, 0.6545), (-0.0303, 1.0, 0.07273), (0.0303, 1.0, 0.07273), (0.0303, -1.0, 0.07273), (-0.0303, -1.0, 0.07273), (0.0303, -1.019, 0.09091), (-0.0303, -1.019, 0.09091), (0.0303, -1.019, 0.6364), (-0.0303, -1.019, 0.6364), (0.0303, -1.019, 0.6545), (-0.0303, -1.019, 0.6545), (0.0303, -1.019, 0.07273), (-0.0303, -1.019, 0.07273), (-0.0303, 1.0, 1.223), (0.0303, 1.0, 1.223), (0.0303, -1.0, 1.223), (-0.0303, -1.0, 1.223), (-0.0303, 0.8182, 1.223), (0.0303, 0.8182, 1.223), (-0.0303, -0.8182, 1.223), (0.0303, -0.8182, 1.223), (7.451e-09, 0.0, 1.74), (7.451e-09, 0.0, 1.74), (7.451e-09, 0.0, 1.74), (7.451e-09, 0.0, 1.74), (7.451e-09, 0.0, 1.74), (7.451e-09, 0.0, 1.74), (7.451e-09, 0.0, 1.74), (7.451e-09, 0.0, 1.74), (7.451e-09, 0.0, 1.74), (7.451e-09, 0.0, 1.74), (7.451e-09, 0.0, 1.74), (7.451e-09, 0.0, 1.74), (7.451e-09, 0.0, 1.74), (7.451e-09, 0.0, 1.74), (7.451e-09, 0.0, 1.74), (7.451e-09, 0.0, 1.74), (7.451e-09, 0.0, 1.74), (7.451e-09, 0.0, 1.74), (7.451e-09, 0.0, 1.74), (7.451e-09, 0.0, 1.74), (0.0303, -1.714, 0.03617), (-0.0303, -1.714, 0.03617), (0.0303, -1.714, 0.07273), (-0.0303, -1.714, 0.07273), (0.09091, -1.518, 0.001212), (-0.09091, -1.518, 0.001212), (-0.09091, -1.518, 0.07273), (0.09091, -1.518, 0.07273), (0.0303, -1.518, 0.07273), (-0.0303, -1.518, 0.07273), (-0.0303, -1.518, 0.001212), (0.0303, -1.518, 0.001212), (0.0303, -1.709, -0.1505), (-0.0303, -1.709, -0.1505), (-0.0303, -1.514, -0.1857), (0.0303, -1.514, -0.1857), (0.0303, -1.708, -0.1867), (-0.0303, -1.708, -0.1867), (-0.0303, -1.516, -0.1868), (0.0303, -1.516, -0.1868), (0.0303, -1.708, -0.3336), (-0.0303, -1.708, -0.3336), (-0.0303, -1.517, -0.3337), (0.0303, -1.517, -0.3337)], [], [(663, 37, 3, 38), (563, 67, 7, 68), (463, 97, 5, 98), (363, 127, 1, 27), (263, 78, 4, 117), (28, 1, 909, 910), (163, 162, 985, 976), (7, 67, 904, 905), (130, 131, 954, 953), (162, 161, 984, 985), (129, 130, 953, 952), (1127, 144, 967, 1219), (161, 160, 983, 984), (128, 129, 952, 951), (143, 145, 966, 964), (160, 159, 982, 983), (3, 37, 902, 903), (159, 158, 981, 982), (153, 735, 989, 974), (158, 157, 980, 981), (127, 733, 949, 908), (140, 138, 961, 963), (157, 156, 979, 980), (126, 125, 947, 948), (137, 773, 987, 950), (735, 163, 976, 989), (773, 139, 960, 987), (156, 155, 978, 979), (125, 124, 946, 947), (150, 148, 971, 973), (155, 154, 977, 978), (124, 123, 945, 946), (147, 149, 970, 968), (131, 130, 992, 993), (772, 138, 1000, 1090), (130, 129, 991, 992), (142, 144, 1030, 1020), (97, 96, 938, 906), (150, 152, 1070, 1060), (129, 128, 990, 991), (162, 163, 1089, 1088), (143, 141, 1019, 1029), (151, 149, 1059, 1069), (161, 162, 1088, 1087), (160, 161, 1087, 1086), (128, 772, 1090, 990), (1126, 146, 1040, 1222), (1124, 122, 944, 1216), (152, 734, 1100, 1070), (139, 773, 1099, 1009), (159, 160, 1086, 1085), (145, 143, 1029, 1039), (153, 151, 1069, 1079), (158, 159, 1085, 1084), (157, 158, 1084, 1083), (137, 136, 998, 999), (138, 140, 1010, 1000), (96, 95, 937, 938), (122, 121, 943, 944), (95, 94, 936, 937), (121, 120, 942, 943), (144, 142, 965, 967), (94, 93, 935, 936), (120, 119, 941, 942), (141, 143, 964, 962), (67, 769, 929, 904), (93, 92, 934, 935), (17, 173, 108, 0), (745, 183, 109, 732), (183, 193, 110, 109), (193, 203, 664, 110), (203, 213, 665, 664), (1148, 223, 666, 1123), (223, 233, 667, 666), (233, 243, 115, 667), (243, 253, 116, 115), (783, 263, 117, 770), (2, 57, 164, 8), (8, 164, 165, 9), (9, 165, 166, 10), (10, 166, 167, 11), (11, 167, 168, 12), (12, 168, 169, 13), (13, 169, 170, 14), (14, 170, 171, 15), (15, 171, 172, 16), (16, 172, 173, 17), (730, 56, 174, 736), (736, 174, 175, 737), (737, 175, 176, 738), (738, 176, 177, 739), (739, 177, 178, 740), (740, 178, 179, 741), (741, 179, 180, 742), (742, 180, 181, 743), (743, 181, 182, 744), (744, 182, 183, 745), (56, 55, 184, 174), (174, 184, 185, 175), (175, 185, 186, 176), (176, 186, 187, 177), (177, 187, 188, 178), (178, 188, 189, 179), (179, 189, 190, 180), (180, 190, 191, 181), (181, 191, 192, 182), (182, 192, 193, 183), (55, 54, 194, 184), (184, 194, 195, 185), (185, 195, 196, 186), (186, 196, 197, 187), (187, 197, 198, 188), (188, 198, 199, 189), (189, 199, 200, 190), (190, 200, 201, 191), (191, 201, 202, 192), (192, 202, 203, 193), (54, 53, 204, 194), (194, 204, 205, 195), (195, 205, 206, 196), (196, 206, 207, 197), (197, 207, 208, 198), (198, 208, 209, 199), (199, 209, 210, 200), (200, 210, 211, 201), (201, 211, 212, 202), (202, 212, 213, 203), (1118, 52, 214, 1130), (1130, 214, 215, 1132), (1132, 215, 216, 1134), (1134, 216, 217, 1136), (1136, 217, 218, 1138), (1138, 218, 219, 1140), (1140, 219, 220, 1142), (1142, 220, 221, 1144), (1144, 221, 222, 1146), (1146, 222, 223, 1148), (52, 51, 224, 214), (214, 224, 225, 215), (215, 225, 226, 216), (216, 226, 227, 217), (217, 227, 228, 218), (218, 228, 229, 219), (219, 229, 230, 220), (220, 230, 231, 221), (221, 231, 232, 222), (222, 232, 233, 223), (51, 50, 234, 224), (224, 234, 235, 225), (225, 235, 236, 226), (226, 236, 237, 227), (227, 237, 238, 228), (228, 238, 239, 229), (229, 239, 240, 230), (230, 240, 241, 231), (231, 241, 242, 232), (232, 242, 243, 233), (50, 49, 244, 234), (234, 244, 245, 235), (235, 245, 246, 236), (236, 246, 247, 237), (237, 247, 248, 238), (238, 248, 249, 239), (239, 249, 250, 240), (240, 250, 251, 241), (241, 251, 252, 242), (242, 252, 253, 243), (768, 48, 254, 774), (774, 254, 255, 775), (775, 255, 256, 776), (776, 256, 257, 777), (777, 257, 258, 778), (778, 258, 259, 779), (779, 259, 260, 780), (780, 260, 261, 781), (781, 261, 262, 782), (782, 262, 263, 783), (48, 6, 87, 254), (254, 87, 86, 255), (255, 86, 85, 256), (256, 85, 84, 257), (257, 84, 83, 258), (258, 83, 82, 259), (259, 82, 81, 260), (260, 81, 80, 261), (261, 80, 79, 262), (262, 79, 78, 263), (108, 273, 18, 0), (273, 283, 19, 18), (283, 293, 20, 19), (293, 303, 21, 20), (303, 313, 22, 21), (819, 323, 23, 806), (323, 333, 24, 23), (333, 343, 25, 24), (343, 353, 26, 25), (699, 363, 27, 686), (4, 107, 264, 117), (770, 784, 265, 116), (116, 265, 266, 115), (115, 266, 672, 667), (114, 1110, 1111, 113), (1190, 1151, 269, 112), (112, 269, 673, 111), (664, 270, 271, 110), (110, 271, 272, 109), (732, 746, 273, 108), (107, 106, 274, 264), (784, 785, 275, 265), (265, 275, 276, 266), (266, 276, 674, 672), (267, 277, 278, 268), (1151, 1153, 279, 269), (269, 279, 675, 673), (270, 280, 281, 271), (271, 281, 282, 272), (746, 747, 283, 273), (106, 105, 284, 274), (785, 786, 285, 275), (275, 285, 286, 276), (276, 286, 676, 674), (1112, 287, 288, 1113), (1153, 1155, 289, 279), (279, 289, 677, 675), (280, 290, 291, 281), (281, 291, 292, 282), (747, 748, 293, 283), (105, 104, 294, 284), (786, 787, 295, 285), (285, 295, 296, 286), (286, 296, 668, 676), (287, 297, 298, 288), (1155, 1193, 299, 289), (289, 299, 300, 677), (290, 671, 301, 291), (291, 301, 302, 292), (748, 749, 303, 293), (104, 103, 304, 294), (787, 788, 305, 295), (295, 305, 306, 296), (296, 306, 307, 668), (668, 307, 682, 678), (307, 308, 683, 682), (669, 668, 678, 679), (671, 310, 311, 301), (301, 311, 312, 302), (749, 750, 313, 303), (809, 102, 314, 810), (346, 345, 868, 869), (812, 811, 892, 893), (697, 698, 885, 884), (321, 322, 862, 861), (342, 352, 875, 877), (325, 315, 855, 864), (789, 790, 863, 854), (754, 753, 889, 890), (851, 751, 323, 819), (102, 101, 324, 314), (813, 812, 893, 894), (315, 325, 326, 316), (316, 326, 327, 317), (317, 327, 328, 318), (1161, 1163, 329, 319), (319, 329, 330, 320), (320, 330, 331, 321), (321, 331, 332, 322), (751, 752, 333, 323), (101, 100, 334, 324), (320, 321, 861, 860), (325, 335, 336, 326), (326, 336, 337, 327), (327, 337, 338, 328), (1163, 1165, 339, 329), (329, 339, 340, 330), (330, 340, 341, 331), (331, 341, 342, 332), (752, 753, 343, 333), (100, 99, 344, 334), (790, 791, 865, 863), (335, 345, 346, 336), (336, 346, 347, 337), (337, 347, 348, 338), (1165, 1167, 349, 339), (339, 349, 350, 340), (340, 350, 351, 341), (341, 351, 352, 342), (753, 754, 353, 343), (689, 98, 354, 690), (805, 793, 355, 691), (691, 355, 356, 692), (692, 356, 357, 693), (693, 357, 358, 694), (1201, 1169, 359, 695), (695, 359, 360, 696), (696, 360, 361, 697), (697, 361, 362, 698), (767, 755, 363, 699), (98, 5, 118, 354), (793, 771, 119, 355), (355, 119, 120, 356), (356, 120, 121, 357), (357, 121, 122, 358), (1169, 1125, 123, 359), (359, 123, 124, 360), (360, 124, 125, 361), (361, 125, 126, 362), (755, 733, 127, 363), (78, 373, 107, 4), (373, 383, 106, 107), (383, 393, 105, 106), (393, 403, 104, 105), (403, 413, 103, 104), (829, 423, 102, 809), (423, 433, 101, 102), (433, 443, 100, 101), (443, 453, 99, 100), (709, 463, 98, 689), (6, 77, 364, 87), (87, 364, 365, 86), (86, 365, 366, 85), (85, 366, 367, 84), (84, 367, 368, 83), (83, 368, 369, 82), (82, 369, 370, 81), (81, 370, 371, 80), (80, 371, 372, 79), (79, 372, 373, 78), (77, 76, 374, 364), (364, 374, 375, 365), (365, 375, 376, 366), (366, 376, 377, 367), (367, 377, 378, 368), (368, 378, 379, 369), (369, 379, 380, 370), (370, 380, 381, 371), (371, 381, 382, 372), (372, 382, 383, 373), (76, 75, 384, 374), (374, 384, 385, 375), (375, 385, 386, 376), (376, 386, 387, 377), (377, 387, 388, 378), (378, 388, 389, 379), (379, 389, 390, 380), (380, 390, 391, 381), (381, 391, 392, 382), (382, 392, 393, 383), (75, 74, 394, 384), (384, 394, 395, 385), (385, 395, 396, 386), (386, 396, 397, 387), (387, 397, 398, 388), (388, 398, 399, 389), (389, 399, 400, 390), (390, 400, 401, 391), (391, 401, 402, 392), (392, 402, 403, 393), (74, 73, 404, 394), (394, 404, 405, 395), (395, 405, 406, 396), (396, 406, 407, 397), (397, 407, 408, 398), (398, 408, 409, 399), (399, 409, 410, 400), (400, 410, 411, 401), (401, 411, 412, 402), (402, 412, 413, 403), (808, 72, 414, 820), (820, 414, 415, 821), (821, 415, 416, 822), (822, 416, 417, 823), (823, 417, 418, 824), (824, 418, 419, 825), (825, 419, 420, 826), (826, 420, 421, 827), (827, 421, 422, 828), (828, 422, 423, 829), (72, 71, 424, 414), (414, 424, 425, 415), (415, 425, 426, 416), (416, 426, 427, 417), (417, 427, 428, 418), (418, 428, 429, 419), (419, 429, 430, 420), (420, 430, 431, 421), (421, 431, 432, 422), (422, 432, 433, 423), (71, 70, 434, 424), (424, 434, 435, 425), (425, 435, 436, 426), (426, 436, 437, 427), (427, 437, 438, 428), (428, 438, 439, 429), (429, 439, 440, 430), (430, 440, 441, 431), (431, 441, 442, 432), (432, 442, 443, 433), (70, 69, 444, 434), (434, 444, 445, 435), (435, 445, 446, 436), (436, 446, 447, 437), (437, 447, 448, 438), (438, 448, 449, 439), (439, 449, 450, 440), (440, 450, 451, 441), (441, 451, 452, 442), (442, 452, 453, 443), (688, 68, 454, 700), (700, 454, 455, 701), (701, 455, 456, 702), (702, 456, 457, 703), (703, 457, 458, 704), (704, 458, 459, 705), (705, 459, 460, 706), (706, 460, 461, 707), (707, 461, 462, 708), (708, 462, 463, 709), (68, 7, 88, 454), (454, 88, 89, 455), (455, 89, 90, 456), (456, 90, 91, 457), (457, 91, 92, 458), (458, 92, 93, 459), (459, 93, 94, 460), (460, 94, 95, 461), (461, 95, 96, 462), (462, 96, 97, 463), (48, 473, 77, 6), (473, 483, 76, 77), (483, 493, 75, 76), (493, 503, 74, 75), (503, 513, 73, 74), (839, 523, 72, 808), (523, 533, 71, 72), (533, 543, 70, 71), (543, 553, 69, 70), (719, 563, 68, 688), (2, 47, 464, 57), (730, 756, 465, 56), (56, 465, 466, 55), (55, 466, 467, 54), (54, 467, 468, 53), (1118, 1171, 469, 52), (52, 469, 470, 51), (51, 470, 471, 50), (50, 471, 472, 49), (768, 794, 473, 48), (47, 46, 474, 464), (756, 757, 475, 465), (465, 475, 476, 466), (466, 476, 477, 467), (467, 477, 478, 468), (1171, 1173, 479, 469), (469, 479, 480, 470), (470, 480, 481, 471), (471, 481, 482, 472), (794, 795, 483, 473), (46, 45, 484, 474), (757, 758, 485, 475), (475, 485, 486, 476), (476, 486, 487, 477), (477, 487, 488, 478), (1173, 1175, 489, 479), (479, 489, 490, 480), (480, 490, 491, 481), (481, 491, 492, 482), (795, 796, 493, 483), (45, 44, 494, 484), (758, 759, 495, 485), (485, 495, 496, 486), (486, 496, 497, 487), (487, 497, 498, 488), (1175, 1177, 499, 489), (489, 499, 500, 490), (490, 500, 501, 491), (491, 501, 502, 492), (796, 797, 503, 493), (44, 43, 504, 494), (759, 760, 505, 495), (495, 505, 506, 496), (496, 506, 507, 497), (497, 507, 508, 498), (1177, 1179, 509, 499), (499, 509, 510, 500), (500, 510, 511, 501), (501, 511, 512, 502), (797, 798, 513, 503), (807, 42, 514, 830), (850, 761, 515, 831), (831, 515, 516, 832), (832, 516, 517, 833), (833, 517, 518, 834), (1203, 1181, 519, 835), (835, 519, 520, 836), (836, 520, 521, 837), (837, 521, 522, 838), (852, 799, 523, 839), (42, 41, 524, 514), (761, 762, 525, 515), (515, 525, 526, 516), (516, 526, 527, 517), (517, 527, 528, 518), (1181, 1183, 529, 519), (519, 529, 530, 520), (520, 530, 531, 521), (521, 531, 532, 522), (799, 800, 533, 523), (41, 40, 534, 524), (762, 763, 535, 525), (525, 535, 536, 526), (526, 536, 537, 527), (527, 537, 538, 528), (1183, 1185, 539, 529), (529, 539, 540, 530), (530, 540, 541, 531), (531, 541, 542, 532), (800, 801, 543, 533), (40, 39, 544, 534), (763, 764, 545, 535), (535, 545, 546, 536), (536, 546, 547, 537), (537, 547, 548, 538), (1185, 1187, 549, 539), (539, 549, 550, 540), (540, 550, 551, 541), (541, 551, 552, 542), (801, 802, 553, 543), (687, 38, 554, 710), (766, 765, 555, 711), (711, 555, 556, 712), (712, 556, 557, 713), (713, 557, 558, 714), (1199, 1189, 559, 715), (715, 559, 560, 716), (716, 560, 561, 717), (717, 561, 562, 718), (804, 803, 563, 719), (38, 3, 58, 554), (765, 731, 59, 555), (555, 59, 60, 556), (556, 60, 61, 557), (557, 61, 62, 558), (1189, 1121, 63, 559), (559, 63, 64, 560), (560, 64, 65, 561), (561, 65, 66, 562), (803, 769, 67, 563), (8, 573, 47, 2), (573, 583, 46, 47), (583, 593, 45, 46), (593, 603, 44, 45), (603, 613, 43, 44), (849, 623, 42, 807), (623, 633, 41, 42), (633, 643, 40, 41), (643, 653, 39, 40), (729, 663, 38, 687), (0, 18, 564, 17), (17, 564, 565, 16), (16, 565, 566, 15), (15, 566, 567, 14), (14, 567, 568, 13), (13, 568, 569, 12), (12, 569, 570, 11), (11, 570, 571, 10), (10, 571, 572, 9), (9, 572, 573, 8), (18, 19, 574, 564), (564, 574, 575, 565), (565, 575, 576, 566), (566, 576, 577, 567), (567, 577, 578, 568), (568, 578, 579, 569), (569, 579, 580, 570), (570, 580, 581, 571), (571, 581, 582, 572), (572, 582, 583, 573), (19, 20, 584, 574), (574, 584, 585, 575), (575, 585, 586, 576), (576, 586, 587, 577), (577, 587, 588, 578), (578, 588, 589, 579), (579, 589, 590, 580), (580, 590, 591, 581), (581, 591, 592, 582), (582, 592, 593, 583), (20, 21, 594, 584), (584, 594, 595, 585), (585, 595, 596, 586), (586, 596, 597, 587), (587, 597, 598, 588), (588, 598, 599, 589), (589, 599, 600, 590), (590, 600, 601, 591), (591, 601, 602, 592), (592, 602, 603, 593), (21, 22, 604, 594), (594, 604, 605, 595), (595, 605, 606, 596), (596, 606, 607, 597), (597, 607, 608, 598), (598, 608, 609, 599), (599, 609, 610, 600), (600, 610, 611, 601), (601, 611, 612, 602), (602, 612, 613, 603), (806, 23, 614, 840), (840, 614, 615, 841), (841, 615, 616, 842), (842, 616, 617, 843), (843, 617, 618, 844), (844, 618, 619, 845), (845, 619, 620, 846), (846, 620, 621, 847), (847, 621, 622, 848), (848, 622, 623, 849), (23, 24, 624, 614), (614, 624, 625, 615), (615, 625, 626, 616), (616, 626, 627, 617), (617, 627, 628, 618), (618, 628, 629, 619), (619, 629, 630, 620), (620, 630, 631, 621), (621, 631, 632, 622), (622, 632, 633, 623), (24, 25, 634, 624), (624, 634, 635, 625), (625, 635, 636, 626), (626, 636, 637, 627), (627, 637, 638, 628), (628, 638, 639, 629), (629, 639, 640, 630), (630, 640, 641, 631), (631, 641, 642, 632), (632, 642, 643, 633), (25, 26, 644, 634), (634, 644, 645, 635), (635, 645, 646, 636), (636, 646, 647, 637), (637, 647, 648, 638), (638, 648, 649, 639), (639, 649, 650, 640), (640, 650, 651, 641), (641, 651, 652, 642), (642, 652, 653, 643), (686, 27, 654, 720), (720, 654, 655, 721), (721, 655, 656, 722), (722, 656, 657, 723), (723, 657, 658, 724), (724, 658, 659, 725), (725, 659, 660, 726), (726, 660, 661, 727), (727, 661, 662, 728), (728, 662, 663, 729), (27, 1, 28, 654), (654, 28, 29, 655), (655, 29, 30, 656), (656, 30, 31, 657), (657, 31, 32, 658), (658, 32, 33, 659), (659, 33, 34, 660), (660, 34, 35, 661), (661, 35, 36, 662), (662, 36, 37, 663), (112, 111, 664, 665), (1190, 112, 665, 1122), (114, 113, 666, 667), (298, 297, 668, 669), (1192, 298, 669, 1156), (300, 299, 670, 671), (1110, 114, 667, 672), (111, 673, 270, 664), (1112, 1110, 672, 674), (673, 675, 280, 270), (287, 1112, 674, 676), (675, 677, 290, 280), (297, 287, 676, 668), (677, 300, 671, 290), (678, 682, 683, 679), (1195, 1197, 684, 680), (680, 684, 685, 681), (1159, 309, 684, 1197), (1156, 669, 679, 1194), (310, 671, 681, 685), (309, 310, 685, 684), (671, 670, 680, 681), (652, 728, 729, 653), (651, 727, 728, 652), (650, 726, 727, 651), (649, 725, 726, 650), (648, 724, 725, 649), (647, 723, 724, 648), (646, 722, 723, 647), (645, 721, 722, 646), (644, 720, 721, 645), (26, 686, 720, 644), (653, 729, 687, 39), (802, 804, 719, 553), (551, 717, 718, 552), (550, 716, 717, 551), (549, 715, 716, 550), (1187, 1199, 715, 549), (547, 713, 714, 548), (546, 712, 713, 547), (545, 711, 712, 546), (764, 766, 711, 545), (39, 687, 710, 544), (553, 719, 688, 69), (452, 708, 709, 453), (451, 707, 708, 452), (450, 706, 707, 451), (449, 705, 706, 450), (448, 704, 705, 449), (447, 703, 704, 448), (446, 702, 703, 447), (445, 701, 702, 446), (444, 700, 701, 445), (69, 688, 700, 444), (453, 709, 689, 99), (754, 767, 699, 353), (851, 818, 899, 900), (814, 813, 894, 895), (319, 320, 860, 859), (791, 792, 867, 865), (1204, 814, 895, 1212), (1161, 319, 859, 1207), (335, 325, 864, 866), (792, 805, 886, 867), (99, 689, 690, 344), (353, 699, 686, 26), (816, 815, 896, 897), (544, 710, 766, 764), (554, 58, 731, 765), (710, 554, 765, 766), (534, 544, 764, 763), (524, 534, 763, 762), (514, 524, 762, 761), (830, 514, 761, 850), (494, 504, 760, 759), (484, 494, 759, 758), (474, 484, 758, 757), (464, 474, 757, 756), (57, 464, 756, 730), (362, 126, 733, 755), (698, 362, 755, 767), (317, 318, 858, 857), (853, 789, 854, 901), (817, 816, 897, 898), (316, 317, 857, 856), (302, 312, 750, 749), (292, 302, 749, 748), (282, 292, 748, 747), (272, 282, 747, 746), (109, 272, 746, 732), (172, 744, 745, 173), (171, 743, 744, 172), (170, 742, 743, 171), (169, 741, 742, 170), (168, 740, 741, 169), (167, 739, 740, 168), (166, 738, 739, 167), (165, 737, 738, 166), (164, 736, 737, 165), (57, 730, 736, 164), (173, 745, 732, 108), (156, 157, 1083, 1082), (146, 148, 1050, 1040), (136, 135, 997, 998), (734, 154, 1080, 1100), (773, 137, 999, 1099), (155, 156, 1082, 1081), (1129, 145, 1039, 1241), (135, 134, 996, 997), (735, 153, 1079, 1109), (119, 771, 940, 941), (66, 65, 927, 928), (344, 690, 805, 792), (552, 718, 804, 802), (562, 66, 769, 803), (718, 562, 803, 804), (542, 552, 802, 801), (532, 542, 801, 800), (522, 532, 800, 799), (838, 522, 799, 852), (502, 512, 798, 797), (492, 502, 797, 796), (482, 492, 796, 795), (472, 482, 795, 794), (49, 472, 794, 768), (354, 118, 771, 793), (690, 354, 793, 805), (334, 344, 792, 791), (324, 334, 791, 790), (314, 324, 790, 789), (810, 314, 789, 853), (294, 304, 788, 787), (284, 294, 787, 786), (274, 284, 786, 785), (264, 274, 785, 784), (117, 264, 784, 770), (252, 782, 783, 253), (251, 781, 782, 252), (250, 780, 781, 251), (249, 779, 780, 250), (248, 778, 779, 249), (247, 777, 778, 248), (246, 776, 777, 247), (245, 775, 776, 246), (244, 774, 775, 245), (49, 768, 774, 244), (253, 783, 770, 116), (154, 155, 1081, 1080), (134, 133, 995, 996), (133, 132, 994, 995), (140, 142, 1020, 1010), (148, 150, 1060, 1050), (132, 131, 993, 994), (141, 139, 1009, 1019), (149, 147, 1049, 1059), (163, 735, 1109, 1089), (734, 152, 975, 988), (92, 91, 933, 934), (304, 810, 853, 788), (512, 838, 852, 798), (312, 818, 851, 750), (504, 830, 850, 760), (612, 848, 849, 613), (611, 847, 848, 612), (610, 846, 847, 611), (609, 845, 846, 610), (608, 844, 845, 609), (607, 843, 844, 608), (606, 842, 843, 607), (605, 841, 842, 606), (604, 840, 841, 605), (22, 806, 840, 604), (613, 849, 807, 43), (798, 852, 839, 513), (511, 837, 838, 512), (510, 836, 837, 511), (509, 835, 836, 510), (1179, 1203, 835, 509), (507, 833, 834, 508), (506, 832, 833, 507), (505, 831, 832, 506), (760, 850, 831, 505), (43, 807, 830, 504), (513, 839, 808, 73), (412, 828, 829, 413), (411, 827, 828, 412), (410, 826, 827, 411), (409, 825, 826, 410), (408, 824, 825, 409), (407, 823, 824, 408), (406, 822, 823, 407), (405, 821, 822, 406), (404, 820, 821, 405), (73, 808, 820, 404), (413, 829, 809, 103), (750, 851, 819, 313), (311, 817, 818, 312), (310, 816, 817, 311), (309, 815, 816, 310), (1253, 1246, 1114, 1242), (307, 813, 814, 308), (306, 812, 813, 307), (305, 811, 812, 306), (788, 853, 811, 305), (103, 809, 810, 304), (313, 819, 806, 22), (901, 854, 855, 892), (892, 855, 856, 893), (893, 856, 857, 894), (894, 857, 858, 895), (1213, 1207, 859, 896), (896, 859, 860, 897), (897, 860, 861, 898), (898, 861, 862, 899), (854, 863, 864, 855), (863, 865, 866, 864), (865, 867, 868, 866), (874, 884, 885, 875), (873, 883, 884, 874), (872, 882, 883, 873), (1209, 1211, 882, 872), (870, 880, 881, 871), (869, 879, 880, 870), (868, 878, 879, 869), (867, 886, 878, 868), (875, 885, 891, 890), (877, 875, 890, 889), (876, 877, 889, 888), (862, 876, 888, 887), (899, 862, 887, 900), (753, 752, 888, 889), (696, 697, 884, 883), (811, 853, 901, 892), (347, 346, 869, 870), (698, 767, 891, 885), (752, 751, 887, 888), (695, 696, 883, 882), (348, 347, 870, 871), (767, 754, 890, 891), (1201, 695, 882, 1211), (1166, 348, 871, 1208), (332, 342, 877, 876), (693, 694, 881, 880), (350, 349, 872, 873), (692, 693, 880, 879), (351, 350, 873, 874), (691, 692, 879, 878), (352, 351, 874, 875), (345, 335, 866, 868), (751, 851, 900, 887), (322, 332, 876, 862), (805, 691, 878, 886), (315, 316, 856, 855), (818, 817, 898, 899), (976, 910, 909, 908), (906, 950, 939, 907), (987, 960, 941, 940), (960, 962, 942, 941), (962, 964, 943, 942), (964, 966, 944, 943), (1220, 968, 945, 1217), (968, 970, 946, 945), (970, 972, 947, 946), (972, 974, 948, 947), (989, 976, 908, 949), (905, 904, 951, 930), (930, 951, 952, 931), (931, 952, 953, 932), (932, 953, 954, 933), (933, 954, 955, 934), (934, 955, 956, 935), (935, 956, 957, 936), (936, 957, 958, 937), (937, 958, 959, 938), (938, 959, 950, 906), (929, 928, 961, 986), (928, 927, 963, 961), (927, 926, 965, 963), (926, 925, 967, 965), (1214, 924, 969, 1218), (924, 923, 971, 969), (923, 922, 973, 971), (922, 921, 975, 973), (920, 919, 977, 988), (919, 903, 902, 977), (977, 902, 918, 978), (978, 918, 917, 979), (979, 917, 916, 980), (980, 916, 915, 981), (981, 915, 914, 982), (982, 914, 913, 983), (983, 913, 912, 984), (984, 912, 911, 985), (985, 911, 910, 976), (921, 920, 988, 975), (974, 989, 949, 948), (904, 929, 986, 951), (950, 987, 940, 939), (131, 132, 955, 954), (149, 151, 972, 970), (29, 28, 910, 911), (132, 133, 956, 955), (152, 150, 973, 975), (30, 29, 911, 912), (5, 97, 906, 907), (133, 134, 957, 956), (31, 30, 912, 913), (139, 141, 962, 960), (134, 135, 958, 957), (58, 3, 903, 919), (32, 31, 913, 914), (142, 140, 963, 965), (135, 136, 959, 958), (59, 731, 920, 921), (33, 32, 914, 915), (136, 137, 950, 959), (1, 127, 908, 909), (60, 59, 921, 922), (34, 33, 915, 916), (61, 60, 922, 923), (769, 66, 928, 929), (1128, 147, 968, 1220), (35, 34, 916, 917), (731, 58, 919, 920), (88, 7, 905, 930), (62, 61, 923, 924), (148, 146, 969, 971), (36, 35, 917, 918), (89, 88, 930, 931), (1120, 62, 924, 1214), (771, 118, 939, 940), (37, 36, 918, 902), (733, 126, 948, 949), (90, 89, 931, 932), (64, 63, 925, 926), (138, 772, 986, 961), (154, 734, 988, 977), (772, 128, 951, 986), (91, 90, 932, 933), (151, 153, 974, 972), (65, 64, 926, 927), (118, 5, 907, 939), (1090, 1000, 1001, 1091), (1091, 1001, 1002, 1092), (1092, 1002, 1003, 1093), (1093, 1003, 1004, 1094), (1094, 1004, 1005, 1095), (1095, 1005, 1006, 1096), (1096, 1006, 1007, 1097), (1097, 1007, 1008, 1098), (1098, 1008, 1009, 1099), (1000, 1010, 1011, 1001), (1001, 1011, 1012, 1002), (1002, 1012, 1013, 1003), (1003, 1013, 1014, 1004), (1004, 1014, 1015, 1005), (1005, 1015, 1016, 1006), (1006, 1016, 1017, 1007), (1007, 1017, 1018, 1008), (1008, 1018, 1019, 1009), (1010, 1020, 1021, 1011), (1011, 1021, 1022, 1012), (1012, 1022, 1023, 1013), (1013, 1023, 1024, 1014), (1014, 1024, 1025, 1015), (1015, 1025, 1026, 1016), (1016, 1026, 1027, 1017), (1017, 1027, 1028, 1018), (1018, 1028, 1029, 1019), (1020, 1030, 1031, 1021), (1021, 1031, 1032, 1022), (1022, 1032, 1033, 1023), (1023, 1033, 1034, 1024), (1024, 1034, 1035, 1025), (1025, 1035, 1036, 1026), (1026, 1036, 1037, 1027), (1027, 1037, 1038, 1028), (1028, 1038, 1039, 1029), (1222, 1040, 1041, 1224), (1224, 1041, 1042, 1226), (1226, 1042, 1043, 1228), (1228, 1043, 1044, 1230), (1230, 1044, 1045, 1232), (1232, 1045, 1046, 1234), (1234, 1046, 1047, 1236), (1236, 1047, 1048, 1238), (1238, 1048, 1049, 1240), (1040, 1050, 1051, 1041), (1041, 1051, 1052, 1042), (1042, 1052, 1053, 1043), (1043, 1053, 1054, 1044), (1044, 1054, 1055, 1045), (1045, 1055, 1056, 1046), (1046, 1056, 1057, 1047), (1047, 1057, 1058, 1048), (1048, 1058, 1059, 1049), (1050, 1060, 1061, 1051), (1051, 1061, 1062, 1052), (1052, 1062, 1063, 1053), (1053, 1063, 1064, 1054), (1054, 1064, 1065, 1055), (1055, 1065, 1066, 1056), (1056, 1066, 1067, 1057), (1057, 1067, 1068, 1058), (1058, 1068, 1069, 1059), (1060, 1070, 1071, 1061), (1061, 1071, 1072, 1062), (1062, 1072, 1073, 1063), (1063, 1073, 1074, 1064), (1064, 1074, 1075, 1065), (1065, 1075, 1076, 1066), (1066, 1076, 1077, 1067), (1067, 1077, 1078, 1068), (1068, 1078, 1079, 1069), (1100, 1080, 1081, 1101), (1101, 1081, 1082, 1102), (1102, 1082, 1083, 1103), (1103, 1083, 1084, 1104), (1104, 1084, 1085, 1105), (1105, 1085, 1086, 1106), (1106, 1086, 1087, 1107), (1107, 1087, 1088, 1108), (1108, 1088, 1089, 1109), (1078, 1108, 1109, 1079), (1077, 1107, 1108, 1078), (1076, 1106, 1107, 1077), (1075, 1105, 1106, 1076), (1074, 1104, 1105, 1075), (1073, 1103, 1104, 1074), (1072, 1102, 1103, 1073), (1071, 1101, 1102, 1072), (1070, 1100, 1101, 1071), (998, 1098, 1099, 999), (997, 1097, 1098, 998), (996, 1096, 1097, 997), (995, 1095, 1096, 996), (994, 1094, 1095, 995), (993, 1093, 1094, 994), (992, 1092, 1093, 993), (991, 1091, 1092, 992), (990, 1090, 1091, 991), (267, 268, 1111, 1110), (278, 277, 1112, 1113), (268, 278, 1113, 1111), (277, 267, 1110, 1112), (1243, 1245, 1117, 1115), (1248, 1247, 1115, 1117), (1251, 1248, 1117, 1245), (1246, 1249, 1116, 1114), (1249, 1250, 1244, 1116), (1250, 1251, 1245, 1244), (1114, 1116, 1244, 1242), (1242, 1244, 1245, 1243), (1038, 1239, 1241, 1039), (1239, 1238, 1240, 1241), (1037, 1237, 1239, 1038), (1237, 1236, 1238, 1239), (1036, 1235, 1237, 1037), (1235, 1234, 1236, 1237), (1035, 1233, 1235, 1036), (1233, 1232, 1234, 1235), (1034, 1231, 1233, 1035), (1231, 1230, 1232, 1233), (1033, 1229, 1231, 1034), (1229, 1228, 1230, 1231), (1032, 1227, 1229, 1033), (1227, 1226, 1228, 1229), (1031, 1225, 1227, 1032), (1225, 1224, 1226, 1227), (1030, 1223, 1225, 1031), (1223, 1222, 1224, 1225), (63, 1121, 1215, 925), (1121, 1120, 1214, 1215), (145, 1129, 1221, 966), (1129, 1128, 1220, 1221), (925, 1215, 1219, 967), (1215, 1214, 1218, 1219), (966, 1221, 1216, 944), (1221, 1220, 1217, 1216), (349, 1167, 1209, 872), (1167, 1166, 1208, 1209), (694, 1200, 1210, 881), (1200, 1201, 1211, 1210), (871, 881, 1210, 1208), (1208, 1210, 1211, 1209), (895, 858, 1206, 1212), (1212, 1206, 1207, 1213), (1247, 1252, 1243, 1115), (1242, 1243, 1255, 1254), (508, 834, 1202, 1178), (1178, 1202, 1203, 1179), (147, 1128, 1240, 1049), (1128, 1129, 1241, 1240), (318, 1160, 1206, 858), (1160, 1161, 1207, 1206), (815, 1205, 1213, 896), (1205, 1204, 1212, 1213), (548, 714, 1198, 1186), (1186, 1198, 1199, 1187), (670, 1157, 1195, 680), (1157, 1156, 1194, 1195), (308, 1158, 1196, 683), (1158, 1159, 1197, 1196), (679, 683, 1196, 1194), (1194, 1196, 1197, 1195), (299, 1193, 1157, 670), (1193, 1192, 1156, 1157), (113, 1191, 1123, 666), (1191, 1190, 1122, 1123), (558, 62, 1120, 1188), (1188, 1120, 1121, 1189), (714, 558, 1188, 1198), (1198, 1188, 1189, 1199), (538, 548, 1186, 1184), (1184, 1186, 1187, 1185), (528, 538, 1184, 1182), (1182, 1184, 1185, 1183), (518, 528, 1182, 1180), (1180, 1182, 1183, 1181), (834, 518, 1180, 1202), (1202, 1180, 1181, 1203), (498, 508, 1178, 1176), (1176, 1178, 1179, 1177), (488, 498, 1176, 1174), (1174, 1176, 1177, 1175), (478, 488, 1174, 1172), (1172, 1174, 1175, 1173), (468, 478, 1172, 1170), (1170, 1172, 1173, 1171), (53, 468, 1170, 1119), (1119, 1170, 1171, 1118), (358, 122, 1124, 1168), (1168, 1124, 1125, 1169), (694, 358, 1168, 1200), (1200, 1168, 1169, 1201), (338, 348, 1166, 1164), (1164, 1166, 1167, 1165), (328, 338, 1164, 1162), (1162, 1164, 1165, 1163), (318, 328, 1162, 1160), (1160, 1162, 1163, 1161), (288, 298, 1192, 1154), (1154, 1192, 1193, 1155), (1113, 288, 1154, 1152), (1152, 1154, 1155, 1153), (1111, 1113, 1152, 1150), (1150, 1152, 1153, 1151), (113, 1111, 1150, 1191), (1191, 1150, 1151, 1190), (212, 1147, 1149, 213), (1147, 1146, 1148, 1149), (211, 1145, 1147, 212), (1145, 1144, 1146, 1147), (210, 1143, 1145, 211), (1143, 1142, 1144, 1145), (209, 1141, 1143, 210), (1141, 1140, 1142, 1143), (208, 1139, 1141, 209), (1139, 1138, 1140, 1141), (207, 1137, 1139, 208), (1137, 1136, 1138, 1139), (206, 1135, 1137, 207), (1135, 1134, 1136, 1137), (205, 1133, 1135, 206), (1133, 1132, 1134, 1135), (204, 1131, 1133, 205), (1131, 1130, 1132, 1133), (53, 1119, 1131, 204), (1119, 1118, 1130, 1131), (213, 1149, 1122, 665), (1149, 1148, 1123, 1122), (123, 1125, 1217, 945), (1125, 1124, 1216, 1217), (144, 1127, 1223, 1030), (1127, 1126, 1222, 1223), (146, 1126, 1218, 969), (1126, 1127, 1219, 1218), (1159, 1158, 1253, 1252), (309, 1159, 1252, 1247), (1204, 1205, 1251, 1250), (814, 1204, 1250, 1249), (308, 814, 1249, 1246), (1205, 815, 1248, 1251), (815, 309, 1247, 1248), (1158, 308, 1246, 1253), (1254, 1255, 1259, 1258), (1253, 1242, 1254, 1257), (1252, 1253, 1257, 1256), (1243, 1252, 1256, 1255), (1259, 1260, 1264, 1263), (1256, 1257, 1261, 1260), (1255, 1256, 1260, 1259), (1257, 1254, 1258, 1261), (1264, 1265, 1262, 1263), (1261, 1258, 1262, 1265), (1258, 1259, 1263, 1262), (1260, 1261, 1265, 1264)])
me_cube_012.polygons.foreach_set('material_index', [0, 0, 0, 0, 0, 0, 0, 0, 0, 0, 0, 0, 0, 0, 0, 0, 0, 0, 0, 0, 0, 0, 0, 0, 0, 0, 0, 0, 2, 0, 0, 0, 0, 3, 0, 3, 3, 0, 3, 3, 3, 3, 3, 3, 3, 3, 3, 0, 0, 0, 3, 3, 3, 3, 3, 3, 3, 0, 0, 0, 2, 0, 0, 0, 2, 0, 0, 0, 0, 0, 0, 0, 0, 0, 0, 0, 0, 0, 0, 0, 0, 0, 0, 0, 0, 0, 0, 0, 0, 0, 0, 0, 0, 0, 0, 0, 0, 0, 0, 0, 0, 0, 0, 0, 0, 0, 0, 0, 0, 0, 0, 0, 0, 0, 0, 0, 0, 0, 0, 0, 0, 0, 0, 0, 0, 0, 0, 0, 0, 0, 0, 0, 0, 0, 0, 0, 0, 0, 0, 0, 0, 0, 0, 0, 0, 0, 0, 0, 0, 0, 0, 0, 0, 0, 0, 0, 0, 0, 0, 0, 0, 0, 0, 0, 0, 0, 0, 0, 0, 0, 0, 0, 0, 0, 0, 0, 0, 0, 0, 0, 0, 0, 0, 0, 0, 0, 0, 0, 0, 0, 0, 0, 0, 0, 0, 0, 0, 0, 0, 0, 2, 0, 0, 0, 2, 0, 0, 0, 0, 0, 2, 0, 0, 0, 2, 0, 0, 0, 0, 0, 2, 0, 0, 0, 2, 0, 0, 0, 0, 0, 2, 0, 0, 0, 2, 0, 0, 0, 0, 0, 2, 3, 0, 3, 2, 0, 0, 0, 2, 2, 2, 2, 2, 2, 2, 2, 0, 0, 2, 1, 1, 1, 1, 1, 1, 1, 0, 0, 2, 1, 1, 1, 1, 1, 1, 1, 0, 0, 2, 1, 1, 1, 1, 1, 1, 1, 0, 0, 0, 0, 2, 0, 0, 0, 2, 0, 0, 0, 0, 0, 2, 0, 0, 0, 2, 0, 0, 0, 0, 0, 0, 0, 0, 0, 0, 0, 0, 0, 0, 0, 0, 0, 0, 0, 0, 0, 0, 0, 0, 0, 0, 0, 0, 0, 0, 0, 0, 0, 0, 0, 0, 0, 0, 0, 0, 0, 0, 0, 0, 0, 0, 0, 0, 0, 0, 0, 0, 0, 0, 0, 0, 0, 0, 0, 0, 0, 0, 0, 0, 0, 0, 0, 0, 0, 0, 0, 0, 0, 0, 0, 0, 0, 0, 0, 0, 0, 0, 0, 0, 0, 0, 0, 0, 0, 0, 0, 0, 0, 0, 0, 0, 0, 0, 0, 0, 0, 0, 0, 0, 0, 0, 0, 0, 0, 0, 0, 0, 0, 0, 0, 0, 0, 0, 0, 0, 0, 0, 0, 0, 0, 0, 0, 0, 0, 0, 0, 0, 0, 0, 0, 2, 0, 0, 0, 2, 0, 0, 0, 0, 0, 2, 0, 0, 0, 2, 0, 0, 0, 0, 0, 2, 0, 0, 0, 2, 0, 0, 0, 0, 0, 2, 0, 0, 0, 2, 0, 0, 0, 0, 0, 2, 0, 0, 0, 2, 0, 0, 0, 0, 0, 2, 0, 0, 0, 2, 0, 0, 0, 0, 0, 2, 0, 0, 0, 2, 0, 0, 0, 0, 0, 2, 0, 0, 0, 2, 0, 0, 0, 0, 0, 2, 0, 0, 0, 2, 0, 0, 0, 0, 0, 2, 0, 0, 0, 2, 0, 0, 0, 0, 0, 2, 0, 0, 0, 2, 0, 0, 0, 0, 0, 0, 0, 0, 0, 0, 0, 0, 0, 0, 0, 0, 0, 0, 0, 0, 0, 0, 0, 0, 0, 0, 0, 0, 0, 0, 0, 0, 0, 0, 0, 0, 0, 0, 0, 0, 0, 0, 0, 0, 0, 0, 0, 0, 0, 0, 0, 0, 0, 0, 0, 0, 0, 0, 0, 0, 0, 0, 0, 0, 0, 0, 0, 0, 0, 0, 0, 0, 0, 0, 0, 0, 0, 0, 0, 0, 0, 0, 0, 0, 0, 0, 0, 0, 0, 0, 0, 0, 0, 0, 0, 0, 0, 0, 0, 0, 0, 0, 0, 0, 0, 0, 0, 0, 0, 0, 0, 0, 0, 0, 0, 0, 0, 0, 0, 0, 0, 0, 0, 0, 0, 3, 3, 3, 2, 2, 2, 2, 2, 2, 2, 2, 3, 3, 3, 0, 3, 3, 0, 3, 0, 0, 0, 0, 0, 0, 0, 0, 0, 0, 0, 0, 0, 2, 0, 0, 0, 2, 0, 0, 0, 0, 0, 0, 0, 0, 0, 0, 0, 0, 0, 0, 0, 0, 2, 2, 2, 2, 0, 2, 2, 2, 0, 0, 2, 0, 0, 0, 0, 0, 0, 0, 0, 0, 0, 0, 0, 0, 0, 2, 2, 2, 2, 0, 0, 0, 0, 0, 0, 0, 0, 0, 0, 0, 0, 0, 0, 0, 0, 3, 3, 3, 3, 3, 3, 3, 3, 0, 0, 0, 0, 0, 0, 0, 0, 0, 0, 0, 0, 0, 0, 0, 0, 0, 0, 0, 0, 0, 0, 0, 0, 0, 0, 0, 0, 0, 0, 0, 0, 0, 0, 0, 0, 0, 0, 3, 3, 3, 3, 3, 3, 3, 3, 3, 0, 0, 0, 0, 0, 0, 0, 0, 0, 0, 0, 0, 0, 0, 0, 0, 0, 0, 0, 2, 0, 0, 0, 2, 0, 0, 0, 0, 0, 0, 0, 0, 0, 0, 0, 0, 0, 0, 0, 0, 0, 2, 0, 0, 0, 2, 0, 0, 0, 0, 2, 2, 2, 2, 2, 2, 2, 2, 2, 2, 2, 2, 2, 2, 2, 2, 2, 2, 2, 2, 2, 2, 2, 2, 2, 2, 0, 2, 2, 2, 2, 2, 2, 2, 2, 2, 2, 2, 2, 2, 2, 2, 2, 2, 2, 2, 2, 2, 0, 0, 0, 0, 2, 0, 0, 0, 2, 0, 0, 0, 0, 0, 0, 0, 0, 0, 0, 0, 0, 0, 0, 2, 0, 0, 0, 2, 0, 0, 0, 0, 0, 0, 0, 0, 0, 0, 0, 0, 0, 0, 0, 0, 0, 2, 0, 0, 0, 0, 0, 0, 0, 0, 0, 0, 0, 0, 0, 0, 0, 0, 0, 0, 0, 2, 0, 0, 0, 0, 0, 0, 0, 0, 0, 0, 0, 0, 0, 0, 0, 0, 0, 0, 0, 0, 2, 0, 0, 0, 0, 0, 0, 0, 0, 0, 0, 0, 0, 0, 0, 0, 0, 0, 0, 0, 0, 0, 0, 0, 0, 0, 0, 0, 0, 0, 0, 0, 0, 0, 0, 0, 0, 0, 0, 0, 0, 0, 0, 0, 0, 0, 0, 0, 0, 0, 0, 0, 0, 0, 0, 0, 0, 0, 0, 0, 0, 0, 0, 0, 0, 0, 0, 0, 0, 0, 0, 0, 0, 0, 0, 0, 0, 0, 0, 0, 0, 0, 0, 0, 0, 0, 0, 0, 0, 0, 0, 0, 0, 0, 0, 0, 0, 0, 0, 0, 0, 0, 0, 0, 0, 2, 2, 2, 2, 2, 2, 2, 2, 0, 0, 0, 0, 0, 0, 0, 0, 0, 0, 0, 0, 0, 0, 0, 0, 0, 0, 0, 0, 0, 0, 0, 0, 0, 0, 2, 2, 2, 2, 2, 2, 2, 2, 0, 0, 0, 0, 3, 3, 2, 2, 0, 0, 0, 0, 3, 3, 0, 0, 3, 3, 3, 3, 0, 0, 0, 0, 0, 0, 0, 0, 0, 0, 0, 0, 0, 0, 0, 0, 0, 0, 0, 0, 0, 0, 0, 0, 0, 0, 0, 0, 1, 1, 1, 1, 1, 1, 0, 0, 0, 0, 0, 0, 0, 0, 0, 0, 0, 0, 0, 0, 0, 0, 0, 0, 0, 0, 0, 0, 0, 0, 0, 0, 0, 0, 0, 0, 0, 0, 3, 3, 0, 0, 0, 0, 2, 2, 2, 2, 2, 0, 0, 0, 0, 0, 0, 0, 0, 0, 0, 0, 0, 0])
me_cube_012.materials.append(mat_material_009)
me_cube_012.materials.append(mat_material_005)
me_cube_012.materials.append(mat_material_003)
me_cube_012.materials.append(mat_material_007)
me_cube_012.use_remesh_preserve_volume = False
me_cube_012.use_remesh_preserve_attributes = False
me_cube_012.use_mirror_vertex_groups = False
me_cube_012.update()

# ---- curves / text
txt_012 = bpy.data.curves.new('ストアー.012', 'FONT')
txt_012.dimensions = '2D'
txt_012.body = '商'
txt_012.materials.append(mat_material_010)
txt_012.use_path_clamp = True
txt_012.bevel_resolution = 0
txt_012.extrude = 0.05
txt_013 = bpy.data.curves.new('ストアー.013', 'FONT')
txt_013.dimensions = '2D'
txt_013.body = '家'
txt_013.materials.append(mat_material_010)
txt_013.use_path_clamp = True
txt_013.bevel_resolution = 0
txt_013.extrude = 0.05
txt_014 = bpy.data.curves.new('ストアー.014', 'FONT')
txt_014.dimensions = '2D'
txt_014.body = '家'
txt_014.materials.append(mat_material_010)
txt_014.use_path_clamp = True
txt_014.bevel_resolution = 0
txt_014.extrude = 0.05
txt_015 = bpy.data.curves.new('ストアー.015', 'FONT')
txt_015.dimensions = '2D'
txt_015.body = '商'
txt_015.materials.append(mat_material_010)
txt_015.use_path_clamp = True
txt_015.bevel_resolution = 0
txt_015.extrude = 0.05

# ---- objects
ob_cube_010 = bpy.data.objects.new('Cube.010', me_cube_012)
ob_text_013 = bpy.data.objects.new('Text.013', txt_012)
ob_text_014 = bpy.data.objects.new('Text.014', txt_013)
ob_text_015 = bpy.data.objects.new('Text.015', txt_014)
ob_text_016 = bpy.data.objects.new('Text.016', txt_015)

# ---- transforms, parenting, visibility, modifiers, constraints
ob_cube_010.location = (-0.003962, 0.8716, 1.385)
ob_cube_010.scale = (3.34, 3.34, 4.123)
ob_cube_010.lineart.crease_threshold = 0.0
ob_text_013.location = (-0.1371, -4.148, 0.8339)
ob_text_013.rotation_euler = (1.571, -4.371e-08, 4.712)
ob_text_013.lineart.crease_threshold = 0.0
ob_text_014.location = (-0.1365, -4.154, 0.177)
ob_text_014.rotation_euler = (1.571, -4.371e-08, 4.712)
ob_text_014.lineart.crease_threshold = 0.0
ob_text_015.location = (0.1323, -4.842, 0.177)
ob_text_015.rotation_euler = (1.571, -4.371e-08, 1.571)
ob_text_015.lineart.crease_threshold = 0.0
ob_text_016.location = (0.133, -4.848, 0.8339)
ob_text_016.rotation_euler = (1.571, -4.371e-08, 1.571)
ob_text_016.lineart.crease_threshold = 0.0

# ---- collection membership
col_collection_1.objects.link(ob_cube_010)
col_collection_1.objects.link(ob_text_013)
col_collection_1.objects.link(ob_text_014)
col_collection_1.objects.link(ob_text_015)
col_collection_1.objects.link(ob_text_016)

# ---- scene / render settings (as saved in the file)
scene.frame_start = 1; scene.frame_end = 250; scene.frame_set(1)
scene.render.engine = 'CYCLES'
scene.render.resolution_percentage = 50
scene.render.dither_intensity = 0.0
scene.cycles.use_denoising = False
scene.cycles.samples = 128
scene.cycles.sampling_pattern = 'TABULATED_SOBOL'
scene.cycles.use_adaptive_sampling = False
scene.cycles.use_light_tree = False
scene.cycles.blur_glossy = 0.0
scene.cycles.sample_clamp_indirect = 0.0
scene.view_settings.view_transform = 'Standard'
bpy.context.view_layer.update()

# ---- added for rendering (the .blend has no active camera): camera
cam_auto = bpy.data.cameras.new('AutoCamera')
cam_auto.lens = 50.0
cam_auto.sensor_width = 36.0
cam_auto.clip_end = 1000.0
ob_auto_camera = bpy.data.objects.new('AutoCamera', cam_auto)
scene.collection.objects.link(ob_auto_camera)
ob_auto_camera.location = (14.7804, -18.0877, 14.7373)
ob_auto_camera.rotation_euler = (1.09748, -7.21219e-08, 0.694738)
scene.camera = ob_auto_camera
bpy.context.view_layer.update()
